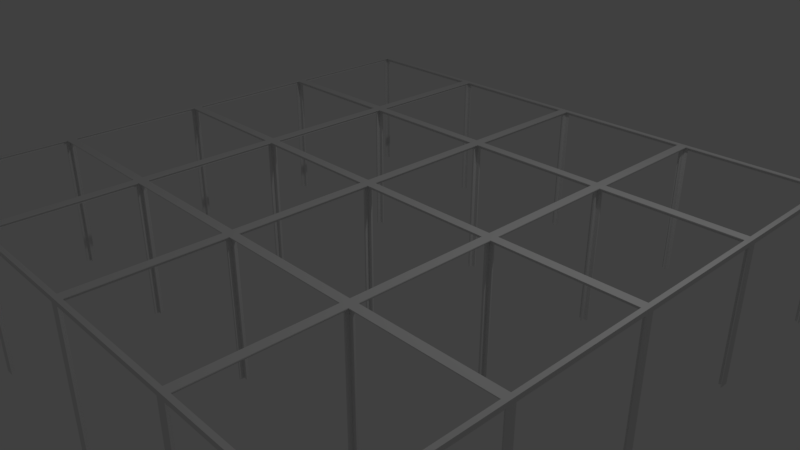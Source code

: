 # Source: Frame.blend  (saved by Blender 2.79.0; exported with 4.5.12 LTS)
import bpy
from mathutils import Matrix  # noqa: F401  (used for matrix-valued properties, if any)

bpy.ops.wm.read_factory_settings(use_empty=True)
scene = bpy.context.scene
scene.name = 'Scene'

# ---- collections
col_collection_1 = bpy.data.collections.new('Collection 1'); scene.collection.children.link(col_collection_1)

# ---- materials (node trees are filled in below, after node groups)
mat_material = bpy.data.materials.new('Material')
mat_material.alpha_threshold = 0.0
mat_material.use_transparent_shadow = False
mat_material.roughness = 0.5
mat_material.line_color = (0.0, 0.0, 0.0, 1.0)

# ---- material node trees

# ---- world
world_world = bpy.data.worlds.new('World'); scene.world = world_world
world_world.color = (0.05088, 0.05088, 0.05088)
world_world.use_sun_shadow = False
world_world.sun_shadow_jitter_overblur = 0.0
world_world.cycles.sampling_method = 'MANUAL'

# ---- cameras
cam_camera = bpy.data.cameras.new('Camera')
cam_camera.clip_end = 100.0
cam_camera.lens = 35.0
cam_camera.sensor_width = 32.0
cam_camera.sensor_height = 18.0
cam_camera.ortho_scale = 7.314
cam_camera.dof.focus_distance = 0.0
cam_camera.dof.aperture_fstop = 128.0

# ---- lights
light_lamp = bpy.data.lights.new('Lamp', 'POINT')
light_lamp.transmission_factor = 0.0
light_lamp.cutoff_distance = 30.0
light_lamp.energy = 100.0
light_lamp.shadow_buffer_clip_start = 1.001
light_lamp.shadow_soft_size = 0.1
light_lamp.shadow_maximum_resolution = 0.006
light_lamp.use_absolute_resolution = True

# ---- meshes
me_cube = bpy.data.meshes.new('Cube')
me_cube.from_pydata([(-2.002, -1.998, 0.4904), (-2.002, -3.998, 0.4904), (-4.002, -3.998, 0.4904), (-4.002, -1.998, 0.4904), (-2.002, -3.936, 0.4281), (-4.002, -3.936, 0.4281), (-4.002, -2.061, 0.2791), (-4.002, -2.061, 0.4281), (-2.002, -2.061, 0.4281), (-3.939, -3.936, 0.4281), (-3.939, -3.936, 0.4904), (-3.939, -2.061, 0.4904), (-3.939, -2.061, 0.4281), (-2.064, -3.936, 0.4904), (-2.064, -3.936, 0.4281), (-2.064, -2.061, 0.4904), (-2.064, -2.061, 0.4281), (-2.279, -2.061, 0.4075), (-3.741, -3.936, 0.4281), (-2.262, -2.061, 0.4281), (-2.064, -1.998, 0.4281), (-2.064, -2.061, 0.4281), (-2.064, -3.998, 0.4281), (-3.939, -1.998, 0.4281), (-2.262, -3.936, 0.4281), (-3.939, -3.936, 0.4281), (-3.741, -2.061, 0.4281), (-3.741, -2.061, 0.4281), (-2.262, -3.936, 0.4281), (-3.939, -3.998, 0.4281), (-2.064, -2.061, 0.4281), (-2.262, -3.936, 0.4281), (-3.939, -3.936, 0.4281), (-3.741, -2.061, 0.4281), (-4.002, -1.998, -1.435), (-3.939, -1.998, -1.435), (-2.002, -1.998, -1.435), (-2.064, -1.998, -1.435), (-2.002, -2.061, -1.435), (-2.002, -3.936, -1.435), (-2.002, -3.998, -1.435), (-4.002, -2.061, -1.435), (-4.002, -3.998, -1.435), (-4.002, -3.936, -1.435), (-2.064, -3.998, -1.435), (-3.939, -3.998, -1.435), (-2.008, -2.004, 0.4847), (-2.008, -3.993, 0.4847), (-3.996, -3.993, 0.4847), (-3.996, -2.004, 0.4847), (-2.012, -3.936, 0.4281), (-3.992, -3.936, 0.4281), (-3.992, -2.061, 0.2791), (-3.992, -2.061, 0.4281), (-2.012, -2.061, 0.4281), (-3.934, -3.93, 0.4223), (-3.939, -3.936, 0.4804), (-3.939, -2.061, 0.4804), (-3.934, -2.066, 0.4223), (-2.064, -3.936, 0.4804), (-2.07, -3.93, 0.4223), (-2.064, -2.061, 0.4804), (-2.07, -2.066, 0.4223), (-2.283, -2.067, 0.4013), (-3.736, -3.93, 0.4219), (-2.267, -2.067, 0.4219), (-2.064, -2.008, 0.4281), (-2.07, -2.066, 0.4223), (-2.064, -3.988, 0.4281), (-3.939, -2.008, 0.4281), (-2.267, -3.93, 0.4219), (-3.934, -3.93, 0.4223), (-3.736, -2.067, 0.4219), (-3.736, -2.067, 0.4219), (-2.267, -3.93, 0.4219), (-3.939, -3.988, 0.4281), (-2.07, -2.066, 0.4223), (-2.267, -3.93, 0.4219), (-3.934, -3.93, 0.4223), (-3.736, -2.067, 0.4219), (-3.995, -2.005, -1.435), (-3.939, -2.008, -1.435), (-2.009, -2.005, -1.435), (-2.064, -2.008, -1.435), (-2.012, -2.061, -1.435), (-2.012, -3.936, -1.435), (-2.009, -3.991, -1.435), (-3.992, -2.061, -1.435), (-3.995, -3.991, -1.435), (-3.992, -3.936, -1.435), (-2.064, -3.988, -1.435), (-3.939, -3.988, -1.435), (-0.001779, -1.998, 0.4904), (-0.00178, -3.998, 0.4904), (-2.002, -3.998, 0.4904), (-2.002, -1.998, 0.4904), (-0.00178, -3.936, 0.4281), (-2.002, -3.936, 0.4281), (-2.002, -2.061, 0.2791), (-2.002, -2.061, 0.4281), (-0.001779, -2.061, 0.4281), (-1.939, -3.936, 0.4281), (-1.939, -3.936, 0.4904), (-1.939, -2.061, 0.4904), (-1.939, -2.061, 0.4281), (-0.06414, -3.936, 0.4904), (-0.06414, -3.936, 0.4281), (-0.06414, -2.061, 0.4904), (-0.06414, -2.061, 0.4281), (-0.2786, -2.061, 0.4075), (-1.741, -3.936, 0.4281), (-0.2623, -2.061, 0.4281), (-0.06414, -1.998, 0.4281), (-0.06414, -2.061, 0.4281), (-0.06414, -3.998, 0.4281), (-1.939, -1.998, 0.4281), (-0.2623, -3.936, 0.4281), (-1.939, -3.936, 0.4281), (-1.741, -2.061, 0.4281), (-1.741, -2.061, 0.4281), (-0.2623, -3.936, 0.4281), (-1.939, -3.998, 0.4281), (-0.06414, -2.061, 0.4281), (-0.2623, -3.936, 0.4281), (-1.939, -3.936, 0.4281), (-1.741, -2.061, 0.4281), (-2.002, -1.998, -1.435), (-1.939, -1.998, -1.435), (-0.00178, -1.998, -1.435), (-0.06414, -1.998, -1.435), (-0.00178, -2.061, -1.435), (-0.00178, -3.936, -1.435), (-0.001779, -3.998, -1.435), (-2.002, -2.061, -1.435), (-2.002, -3.998, -1.435), (-2.002, -3.936, -1.435), (-0.06414, -3.998, -1.435), (-1.939, -3.998, -1.435), (-0.007553, -2.004, 0.4847), (-0.007554, -3.993, 0.4847), (-1.996, -3.993, 0.4847), (-1.996, -2.004, 0.4847), (-0.01178, -3.936, 0.4281), (-1.992, -3.936, 0.4281), (-1.992, -2.061, 0.2791), (-1.992, -2.061, 0.4281), (-0.01178, -2.061, 0.4281), (-1.934, -3.93, 0.4223), (-1.939, -3.936, 0.4804), (-1.939, -2.061, 0.4804), (-1.934, -2.066, 0.4223), (-0.06414, -3.936, 0.4804), (-0.06991, -3.93, 0.4223), (-0.06414, -2.061, 0.4804), (-0.06991, -2.066, 0.4223), (-0.2834, -2.067, 0.4013), (-1.736, -3.93, 0.4219), (-0.2672, -2.067, 0.4219), (-0.06414, -2.008, 0.4281), (-0.06991, -2.066, 0.4223), (-0.06414, -3.988, 0.4281), (-1.939, -2.008, 0.4281), (-0.2672, -3.93, 0.4219), (-1.934, -3.93, 0.4223), (-1.736, -2.067, 0.4219), (-1.736, -2.067, 0.4219), (-0.2672, -3.93, 0.4219), (-1.939, -3.988, 0.4281), (-0.06991, -2.066, 0.4223), (-0.2672, -3.93, 0.4219), (-1.934, -3.93, 0.4223), (-1.736, -2.067, 0.4219), (-1.995, -2.005, -1.435), (-1.939, -2.008, -1.435), (-0.00885, -2.005, -1.435), (-0.06414, -2.008, -1.435), (-0.01178, -2.061, -1.435), (-0.01178, -3.936, -1.435), (-0.00885, -3.991, -1.435), (-1.992, -2.061, -1.435), (-1.995, -3.991, -1.435), (-1.992, -3.936, -1.435), (-0.06414, -3.988, -1.435), (-1.939, -3.988, -1.435), (1.998, -1.998, 0.4904), (1.998, -3.998, 0.4904), (-0.001779, -3.998, 0.4904), (-0.001779, -1.998, 0.4904), (1.998, -3.936, 0.4281), (-0.001779, -3.936, 0.4281), (-0.001778, -2.061, 0.2791), (-0.001779, -2.061, 0.4281), (1.998, -2.061, 0.4281), (0.06058, -3.936, 0.4281), (0.06058, -3.936, 0.4904), (0.06058, -2.061, 0.4904), (0.06058, -2.061, 0.4281), (1.936, -3.936, 0.4904), (1.936, -3.936, 0.4281), (1.936, -2.061, 0.4904), (1.936, -2.061, 0.4281), (1.721, -2.061, 0.4075), (0.2588, -3.936, 0.4281), (1.738, -2.061, 0.4281), (1.936, -1.998, 0.4281), (1.936, -2.061, 0.4281), (1.936, -3.998, 0.4281), (0.06058, -1.998, 0.4281), (1.738, -3.936, 0.4281), (0.06058, -3.936, 0.4281), (0.2588, -2.061, 0.4281), (0.2588, -2.061, 0.4281), (1.738, -3.936, 0.4281), (0.06058, -3.998, 0.4281), (1.936, -2.061, 0.4281), (1.738, -3.936, 0.4281), (0.06058, -3.936, 0.4281), (0.2588, -2.061, 0.4281), (-0.001779, -1.998, -1.435), (0.06058, -1.998, -1.435), (1.998, -1.998, -1.435), (1.936, -1.998, -1.435), (1.998, -2.061, -1.435), (1.998, -3.936, -1.435), (1.998, -3.998, -1.435), (-0.001778, -2.061, -1.435), (-0.001779, -3.998, -1.435), (-0.001779, -3.936, -1.435), (1.936, -3.998, -1.435), (0.06058, -3.998, -1.435), (1.992, -2.004, 0.4847), (1.992, -3.993, 0.4847), (0.003994, -3.993, 0.4847), (0.003995, -2.004, 0.4847), (1.988, -3.936, 0.4281), (0.008221, -3.936, 0.4281), (0.008222, -2.061, 0.2791), (0.008221, -2.061, 0.4281), (1.988, -2.061, 0.4281), (0.06635, -3.93, 0.4223), (0.06058, -3.936, 0.4804), (0.06058, -2.061, 0.4804), (0.06635, -2.066, 0.4223), (1.936, -3.936, 0.4804), (1.93, -3.93, 0.4223), (1.936, -2.061, 0.4804), (1.93, -2.066, 0.4223), (1.717, -2.067, 0.4013), (0.2636, -3.93, 0.4219), (1.733, -2.067, 0.4219), (1.936, -2.008, 0.4281), (1.93, -2.066, 0.4223), (1.936, -3.988, 0.4281), (0.06058, -2.008, 0.4281), (1.733, -3.93, 0.4219), (0.06636, -3.93, 0.4223), (0.2636, -2.067, 0.4219), (0.2636, -2.067, 0.4219), (1.733, -3.93, 0.4219), (0.06058, -3.988, 0.4281), (1.93, -2.066, 0.4223), (1.733, -3.93, 0.4219), (0.06636, -3.93, 0.4223), (0.2636, -2.067, 0.4219), (0.005292, -2.005, -1.435), (0.06058, -2.008, -1.435), (1.991, -2.005, -1.435), (1.936, -2.008, -1.435), (1.988, -2.061, -1.435), (1.988, -3.936, -1.435), (1.991, -3.991, -1.435), (0.008222, -2.061, -1.435), (0.005292, -3.991, -1.435), (0.008221, -3.936, -1.435), (1.936, -3.988, -1.435), (0.06058, -3.988, -1.435), (3.998, -1.998, 0.4904), (3.998, -3.998, 0.4904), (1.998, -3.998, 0.4904), (1.998, -1.998, 0.4904), (3.998, -3.936, 0.4281), (1.998, -3.936, 0.4281), (1.998, -2.061, 0.2791), (1.998, -2.061, 0.4281), (3.998, -2.061, 0.4281), (2.061, -3.936, 0.4281), (2.061, -3.936, 0.4904), (2.061, -2.061, 0.4904), (2.061, -2.061, 0.4281), (3.936, -3.936, 0.4904), (3.936, -3.936, 0.4281), (3.936, -2.061, 0.4904), (3.936, -2.061, 0.4281), (3.721, -2.061, 0.4075), (2.259, -3.936, 0.4281), (3.738, -2.061, 0.4281), (3.936, -1.998, 0.4281), (3.936, -2.061, 0.4281), (3.936, -3.998, 0.4281), (2.061, -1.998, 0.4281), (3.738, -3.936, 0.4281), (2.061, -3.936, 0.4281), (2.259, -2.061, 0.4281), (2.259, -2.061, 0.4281), (3.738, -3.936, 0.4281), (2.061, -3.998, 0.4281), (3.936, -2.061, 0.4281), (3.738, -3.936, 0.4281), (2.061, -3.936, 0.4281), (2.259, -2.061, 0.4281), (1.998, -1.998, -1.435), (2.061, -1.998, -1.435), (3.998, -1.998, -1.435), (3.936, -1.998, -1.435), (3.998, -2.061, -1.435), (3.998, -3.936, -1.435), (3.998, -3.998, -1.435), (1.998, -2.061, -1.435), (1.998, -3.998, -1.435), (1.998, -3.936, -1.435), (3.936, -3.998, -1.435), (2.061, -3.998, -1.435), (3.992, -2.004, 0.4847), (3.992, -3.993, 0.4847), (2.004, -3.993, 0.4847), (2.004, -2.004, 0.4847), (3.988, -3.936, 0.4281), (2.008, -3.936, 0.4281), (2.008, -2.061, 0.2791), (2.008, -2.061, 0.4281), (3.988, -2.061, 0.4281), (2.066, -3.93, 0.4223), (2.061, -3.936, 0.4804), (2.061, -2.061, 0.4804), (2.066, -2.066, 0.4223), (3.936, -3.936, 0.4804), (3.93, -3.93, 0.4223), (3.936, -2.061, 0.4804), (3.93, -2.066, 0.4223), (3.717, -2.067, 0.4013), (2.264, -3.93, 0.4219), (3.733, -2.067, 0.4219), (3.936, -2.008, 0.4281), (3.93, -2.066, 0.4223), (3.936, -3.988, 0.4281), (2.061, -2.008, 0.4281), (3.733, -3.93, 0.4219), (2.066, -3.93, 0.4223), (2.264, -2.067, 0.4219), (2.264, -2.067, 0.4219), (3.733, -3.93, 0.4219), (2.061, -3.988, 0.4281), (3.93, -2.066, 0.4223), (3.733, -3.93, 0.4219), (2.066, -3.93, 0.4223), (2.264, -2.067, 0.4219), (2.005, -2.005, -1.435), (2.061, -2.008, -1.435), (3.991, -2.005, -1.435), (3.936, -2.008, -1.435), (3.988, -2.061, -1.435), (3.988, -3.936, -1.435), (3.991, -3.991, -1.435), (2.008, -2.061, -1.435), (2.005, -3.991, -1.435), (2.008, -3.936, -1.435), (3.936, -3.988, -1.435), (2.061, -3.988, -1.435), (-2.002, 0.001692, 0.4904), (-2.002, -1.998, 0.4904), (-4.002, -1.998, 0.4904), (-4.002, 0.001693, 0.4904), (-2.002, -1.936, 0.4281), (-4.002, -1.936, 0.4281), (-4.002, -0.06067, 0.2791), (-4.002, -0.06067, 0.4281), (-2.002, -0.06067, 0.4281), (-3.939, -1.936, 0.4281), (-3.939, -1.936, 0.4904), (-3.939, -0.06067, 0.4904), (-3.939, -0.06067, 0.4281), (-2.064, -1.936, 0.4904), (-2.064, -1.936, 0.4281), (-2.064, -0.06067, 0.4904), (-2.064, -0.06067, 0.4281), (-2.279, -0.06067, 0.4075), (-3.741, -1.936, 0.4281), (-2.262, -0.06067, 0.4281), (-2.064, 0.001692, 0.4281), (-2.064, -0.06067, 0.4281), (-2.064, -1.998, 0.4281), (-3.939, 0.001693, 0.4281), (-2.262, -1.936, 0.4281), (-3.939, -1.936, 0.4281), (-3.741, -0.06067, 0.4281), (-3.741, -0.06067, 0.4281), (-2.262, -1.936, 0.4281), (-3.939, -1.998, 0.4281), (-2.064, -0.06067, 0.4281), (-2.262, -1.936, 0.4281), (-3.939, -1.936, 0.4281), (-3.741, -0.06067, 0.4281), (-4.002, 0.001693, -1.435), (-3.939, 0.001693, -1.435), (-2.002, 0.001693, -1.435), (-2.064, 0.001693, -1.435), (-2.002, -0.06067, -1.435), (-2.002, -1.936, -1.435), (-2.002, -1.998, -1.435), (-4.002, -0.06067, -1.435), (-4.002, -1.998, -1.435), (-4.002, -1.936, -1.435), (-2.064, -1.998, -1.435), (-3.939, -1.998, -1.435), (-2.008, -0.004081, 0.4847), (-2.008, -1.993, 0.4847), (-3.996, -1.993, 0.4847), (-3.996, -0.004081, 0.4847), (-2.012, -1.936, 0.4281), (-3.992, -1.936, 0.4281), (-3.992, -0.06067, 0.2791), (-3.992, -0.06067, 0.4281), (-2.012, -0.06067, 0.4281), (-3.934, -1.93, 0.4223), (-3.939, -1.936, 0.4804), (-3.939, -0.06067, 0.4804), (-3.934, -0.06644, 0.4223), (-2.064, -1.936, 0.4804), (-2.07, -1.93, 0.4223), (-2.064, -0.06067, 0.4804), (-2.07, -0.06644, 0.4223), (-2.283, -0.06693, 0.4013), (-3.736, -1.93, 0.4219), (-2.267, -0.06684, 0.4219), (-2.064, -0.008308, 0.4281), (-2.07, -0.06644, 0.4223), (-2.064, -1.988, 0.4281), (-3.939, -0.008307, 0.4281), (-2.267, -1.93, 0.4219), (-3.934, -1.93, 0.4223), (-3.736, -0.06684, 0.4219), (-3.736, -0.06684, 0.4219), (-2.267, -1.93, 0.4219), (-3.939, -1.988, 0.4281), (-2.07, -0.06644, 0.4223), (-2.267, -1.93, 0.4219), (-3.934, -1.93, 0.4223), (-3.736, -0.06684, 0.4219), (-3.995, -0.005378, -1.435), (-3.939, -0.008307, -1.435), (-2.009, -0.005378, -1.435), (-2.064, -0.008307, -1.435), (-2.012, -0.06067, -1.435), (-2.012, -1.936, -1.435), (-2.009, -1.991, -1.435), (-3.992, -0.06067, -1.435), (-3.995, -1.991, -1.435), (-3.992, -1.936, -1.435), (-2.064, -1.988, -1.435), (-3.939, -1.988, -1.435), (-0.001779, 0.001692, 0.4904), (-0.00178, -1.998, 0.4904), (-2.002, -1.998, 0.4904), (-2.002, 0.001693, 0.4904), (-0.00178, -1.936, 0.4281), (-2.002, -1.936, 0.4281), (-2.002, -0.06067, 0.2791), (-2.002, -0.06067, 0.4281), (-0.001779, -0.06067, 0.4281), (-1.939, -1.936, 0.4281), (-1.939, -1.936, 0.4904), (-1.939, -0.06067, 0.4904), (-1.939, -0.06067, 0.4281), (-0.06414, -1.936, 0.4904), (-0.06414, -1.936, 0.4281), (-0.06414, -0.06067, 0.4904), (-0.06414, -0.06067, 0.4281), (-0.2786, -0.06067, 0.4075), (-1.741, -1.936, 0.4281), (-0.2623, -0.06067, 0.4281), (-0.06414, 0.001692, 0.4281), (-0.06414, -0.06067, 0.4281), (-0.06414, -1.998, 0.4281), (-1.939, 0.001693, 0.4281), (-0.2623, -1.936, 0.4281), (-1.939, -1.936, 0.4281), (-1.741, -0.06067, 0.4281), (-1.741, -0.06067, 0.4281), (-0.2623, -1.936, 0.4281), (-1.939, -1.998, 0.4281), (-0.06414, -0.06067, 0.4281), (-0.2623, -1.936, 0.4281), (-1.939, -1.936, 0.4281), (-1.741, -0.06067, 0.4281), (-2.002, 0.001693, -1.435), (-1.939, 0.001693, -1.435), (-0.00178, 0.001693, -1.435), (-0.06414, 0.001693, -1.435), (-0.00178, -0.06067, -1.435), (-0.00178, -1.936, -1.435), (-0.001779, -1.998, -1.435), (-2.002, -0.06067, -1.435), (-2.002, -1.998, -1.435), (-2.002, -1.936, -1.435), (-0.06414, -1.998, -1.435), (-1.939, -1.998, -1.435), (-0.007553, -0.004081, 0.4847), (-0.007554, -1.993, 0.4847), (-1.996, -1.993, 0.4847), (-1.996, -0.004081, 0.4847), (-0.01178, -1.936, 0.4281), (-1.992, -1.936, 0.4281), (-1.992, -0.06067, 0.2791), (-1.992, -0.06067, 0.4281), (-0.01178, -0.06067, 0.4281), (-1.934, -1.93, 0.4223), (-1.939, -1.936, 0.4804), (-1.939, -0.06067, 0.4804), (-1.934, -0.06644, 0.4223), (-0.06414, -1.936, 0.4804), (-0.06991, -1.93, 0.4223), (-0.06414, -0.06067, 0.4804), (-0.06991, -0.06644, 0.4223), (-0.2834, -0.06693, 0.4013), (-1.736, -1.93, 0.4219), (-0.2672, -0.06684, 0.4219), (-0.06414, -0.008308, 0.4281), (-0.06991, -0.06644, 0.4223), (-0.06414, -1.988, 0.4281), (-1.939, -0.008307, 0.4281), (-0.2672, -1.93, 0.4219), (-1.934, -1.93, 0.4223), (-1.736, -0.06684, 0.4219), (-1.736, -0.06684, 0.4219), (-0.2672, -1.93, 0.4219), (-1.939, -1.988, 0.4281), (-0.06991, -0.06644, 0.4223), (-0.2672, -1.93, 0.4219), (-1.934, -1.93, 0.4223), (-1.736, -0.06684, 0.4219), (-1.995, -0.005378, -1.435), (-1.939, -0.008307, -1.435), (-0.00885, -0.005378, -1.435), (-0.06414, -0.008307, -1.435), (-0.01178, -0.06067, -1.435), (-0.01178, -1.936, -1.435), (-0.00885, -1.991, -1.435), (-1.992, -0.06067, -1.435), (-1.995, -1.991, -1.435), (-1.992, -1.936, -1.435), (-0.06414, -1.988, -1.435), (-1.939, -1.988, -1.435), (1.998, 0.001692, 0.4904), (1.998, -1.998, 0.4904), (-0.001779, -1.998, 0.4904), (-0.001779, 0.001693, 0.4904), (1.998, -1.936, 0.4281), (-0.001779, -1.936, 0.4281), (-0.001778, -0.06067, 0.2791), (-0.001779, -0.06067, 0.4281), (1.998, -0.06067, 0.4281), (0.06058, -1.936, 0.4281), (0.06058, -1.936, 0.4904), (0.06058, -0.06067, 0.4904), (0.06058, -0.06067, 0.4281), (1.936, -1.936, 0.4904), (1.936, -1.936, 0.4281), (1.936, -0.06067, 0.4904), (1.936, -0.06067, 0.4281), (1.721, -0.06067, 0.4075), (0.2588, -1.936, 0.4281), (1.738, -0.06067, 0.4281), (1.936, 0.001692, 0.4281), (1.936, -0.06067, 0.4281), (1.936, -1.998, 0.4281), (0.06058, 0.001693, 0.4281), (1.738, -1.936, 0.4281), (0.06058, -1.936, 0.4281), (0.2588, -0.06067, 0.4281), (0.2588, -0.06067, 0.4281), (1.738, -1.936, 0.4281), (0.06058, -1.998, 0.4281), (1.936, -0.06067, 0.4281), (1.738, -1.936, 0.4281), (0.06058, -1.936, 0.4281), (0.2588, -0.06067, 0.4281), (-0.001779, 0.001693, -1.435), (0.06058, 0.001693, -1.435), (1.998, 0.001693, -1.435), (1.936, 0.001693, -1.435), (1.998, -0.06067, -1.435), (1.998, -1.936, -1.435), (1.998, -1.998, -1.435), (-0.001778, -0.06067, -1.435), (-0.001779, -1.998, -1.435), (-0.001779, -1.936, -1.435), (1.936, -1.998, -1.435), (0.06058, -1.998, -1.435), (1.992, -0.004081, 0.4847), (1.992, -1.993, 0.4847), (0.003994, -1.993, 0.4847), (0.003995, -0.004081, 0.4847), (1.988, -1.936, 0.4281), (0.008221, -1.936, 0.4281), (0.008222, -0.06067, 0.2791), (0.008221, -0.06067, 0.4281), (1.988, -0.06067, 0.4281), (0.06635, -1.93, 0.4223), (0.06058, -1.936, 0.4804), (0.06058, -0.06067, 0.4804), (0.06635, -0.06644, 0.4223), (1.936, -1.936, 0.4804), (1.93, -1.93, 0.4223), (1.936, -0.06067, 0.4804), (1.93, -0.06644, 0.4223), (1.717, -0.06693, 0.4013), (0.2636, -1.93, 0.4219), (1.733, -0.06684, 0.4219), (1.936, -0.008308, 0.4281), (1.93, -0.06644, 0.4223), (1.936, -1.988, 0.4281), (0.06058, -0.008307, 0.4281), (1.733, -1.93, 0.4219), (0.06636, -1.93, 0.4223), (0.2636, -0.06684, 0.4219), (0.2636, -0.06684, 0.4219), (1.733, -1.93, 0.4219), (0.06058, -1.988, 0.4281), (1.93, -0.06644, 0.4223), (1.733, -1.93, 0.4219), (0.06636, -1.93, 0.4223), (0.2636, -0.06684, 0.4219), (0.005292, -0.005378, -1.435), (0.06058, -0.008307, -1.435), (1.991, -0.005378, -1.435), (1.936, -0.008307, -1.435), (1.988, -0.06067, -1.435), (1.988, -1.936, -1.435), (1.991, -1.991, -1.435), (0.008222, -0.06067, -1.435), (0.005292, -1.991, -1.435), (0.008221, -1.936, -1.435), (1.936, -1.988, -1.435), (0.06058, -1.988, -1.435), (3.998, 0.001692, 0.4904), (3.998, -1.998, 0.4904), (1.998, -1.998, 0.4904), (1.998, 0.001693, 0.4904), (3.998, -1.936, 0.4281), (1.998, -1.936, 0.4281), (1.998, -0.06067, 0.2791), (1.998, -0.06067, 0.4281), (3.998, -0.06067, 0.4281), (2.061, -1.936, 0.4281), (2.061, -1.936, 0.4904), (2.061, -0.06067, 0.4904), (2.061, -0.06067, 0.4281), (3.936, -1.936, 0.4904), (3.936, -1.936, 0.4281), (3.936, -0.06067, 0.4904), (3.936, -0.06067, 0.4281), (3.721, -0.06067, 0.4075), (2.259, -1.936, 0.4281), (3.738, -0.06067, 0.4281), (3.936, 0.001692, 0.4281), (3.936, -0.06067, 0.4281), (3.936, -1.998, 0.4281), (2.061, 0.001693, 0.4281), (3.738, -1.936, 0.4281), (2.061, -1.936, 0.4281), (2.259, -0.06067, 0.4281), (2.259, -0.06067, 0.4281), (3.738, -1.936, 0.4281), (2.061, -1.998, 0.4281), (3.936, -0.06067, 0.4281), (3.738, -1.936, 0.4281), (2.061, -1.936, 0.4281), (2.259, -0.06067, 0.4281), (1.998, 0.001693, -1.435), (2.061, 0.001693, -1.435), (3.998, 0.001693, -1.435), (3.936, 0.001693, -1.435), (3.998, -0.06067, -1.435), (3.998, -1.936, -1.435), (3.998, -1.998, -1.435), (1.998, -0.06067, -1.435), (1.998, -1.998, -1.435), (1.998, -1.936, -1.435), (3.936, -1.998, -1.435), (2.061, -1.998, -1.435), (3.992, -0.004081, 0.4847), (3.992, -1.993, 0.4847), (2.004, -1.993, 0.4847), (2.004, -0.004081, 0.4847), (3.988, -1.936, 0.4281), (2.008, -1.936, 0.4281), (2.008, -0.06067, 0.2791), (2.008, -0.06067, 0.4281), (3.988, -0.06067, 0.4281), (2.066, -1.93, 0.4223), (2.061, -1.936, 0.4804), (2.061, -0.06067, 0.4804), (2.066, -0.06644, 0.4223), (3.936, -1.936, 0.4804), (3.93, -1.93, 0.4223), (3.936, -0.06067, 0.4804), (3.93, -0.06644, 0.4223), (3.717, -0.06693, 0.4013), (2.264, -1.93, 0.4219), (3.733, -0.06684, 0.4219), (3.936, -0.008308, 0.4281), (3.93, -0.06644, 0.4223), (3.936, -1.988, 0.4281), (2.061, -0.008307, 0.4281), (3.733, -1.93, 0.4219), (2.066, -1.93, 0.4223), (2.264, -0.06684, 0.4219), (2.264, -0.06684, 0.4219), (3.733, -1.93, 0.4219), (2.061, -1.988, 0.4281), (3.93, -0.06644, 0.4223), (3.733, -1.93, 0.4219), (2.066, -1.93, 0.4223), (2.264, -0.06684, 0.4219), (2.005, -0.005378, -1.435), (2.061, -0.008307, -1.435), (3.991, -0.005378, -1.435), (3.936, -0.008307, -1.435), (3.988, -0.06067, -1.435), (3.988, -1.936, -1.435), (3.991, -1.991, -1.435), (2.008, -0.06067, -1.435), (2.005, -1.991, -1.435), (2.008, -1.936, -1.435), (3.936, -1.988, -1.435), (2.061, -1.988, -1.435), (-2.002, 2.002, 0.4904), (-2.002, 0.001693, 0.4904), (-4.002, 0.001694, 0.4904), (-4.002, 2.002, 0.4904), (-2.002, 0.06405, 0.4281), (-4.002, 0.06405, 0.4281), (-4.002, 1.939, 0.2791), (-4.002, 1.939, 0.4281), (-2.002, 1.939, 0.4281), (-3.939, 0.06405, 0.4281), (-3.939, 0.06405, 0.4904), (-3.939, 1.939, 0.4904), (-3.939, 1.939, 0.4281), (-2.064, 0.06405, 0.4904), (-2.064, 0.06405, 0.4281), (-2.064, 1.939, 0.4904), (-2.064, 1.939, 0.4281), (-2.279, 1.939, 0.4075), (-3.741, 0.06405, 0.4281), (-2.262, 1.939, 0.4281), (-2.064, 2.002, 0.4281), (-2.064, 1.939, 0.4281), (-2.064, 0.001693, 0.4281), (-3.939, 2.002, 0.4281), (-2.262, 0.06405, 0.4281), (-3.939, 0.06405, 0.4281), (-3.741, 1.939, 0.4281), (-3.741, 1.939, 0.4281), (-2.262, 0.06405, 0.4281), (-3.939, 0.001694, 0.4281), (-2.064, 1.939, 0.4281), (-2.262, 0.06405, 0.4281), (-3.939, 0.06405, 0.4281), (-3.741, 1.939, 0.4281), (-4.002, 2.002, -1.435), (-3.939, 2.002, -1.435), (-2.002, 2.002, -1.435), (-2.064, 2.002, -1.435), (-2.002, 1.939, -1.435), (-2.002, 0.06405, -1.435), (-2.002, 0.001693, -1.435), (-4.002, 1.939, -1.435), (-4.002, 0.001694, -1.435), (-4.002, 0.06405, -1.435), (-2.064, 0.001694, -1.435), (-3.939, 0.001694, -1.435), (-2.008, 1.996, 0.4847), (-2.008, 0.007466, 0.4847), (-3.996, 0.007467, 0.4847), (-3.996, 1.996, 0.4847), (-2.012, 0.06405, 0.4281), (-3.992, 0.06405, 0.4281), (-3.992, 1.939, 0.2791), (-3.992, 1.939, 0.4281), (-2.012, 1.939, 0.4281), (-3.934, 0.06983, 0.4223), (-3.939, 0.06405, 0.4804), (-3.939, 1.939, 0.4804), (-3.934, 1.934, 0.4223), (-2.064, 0.06405, 0.4804), (-2.07, 0.06983, 0.4223), (-2.064, 1.939, 0.4804), (-2.07, 1.934, 0.4223), (-2.283, 1.933, 0.4013), (-3.736, 0.07023, 0.4219), (-2.267, 1.933, 0.4219), (-2.064, 1.992, 0.4281), (-2.07, 1.934, 0.4223), (-2.064, 0.01169, 0.4281), (-3.939, 1.992, 0.4281), (-2.267, 0.07023, 0.4219), (-3.934, 0.06983, 0.4223), (-3.736, 1.933, 0.4219), (-3.736, 1.933, 0.4219), (-2.267, 0.07023, 0.4219), (-3.939, 0.01169, 0.4281), (-2.07, 1.934, 0.4223), (-2.267, 0.07023, 0.4219), (-3.934, 0.06983, 0.4223), (-3.736, 1.933, 0.4219), (-3.995, 1.995, -1.435), (-3.939, 1.992, -1.435), (-2.009, 1.995, -1.435), (-2.064, 1.992, -1.435), (-2.012, 1.939, -1.435), (-2.012, 0.06405, -1.435), (-2.009, 0.008764, -1.435), (-3.992, 1.939, -1.435), (-3.995, 0.008765, -1.435), (-3.992, 0.06405, -1.435), (-2.064, 0.01169, -1.435), (-3.939, 0.01169, -1.435), (-0.001779, 2.002, 0.4904), (-0.00178, 0.001693, 0.4904), (-2.002, 0.001694, 0.4904), (-2.002, 2.002, 0.4904), (-0.00178, 0.06405, 0.4281), (-2.002, 0.06405, 0.4281), (-2.002, 1.939, 0.2791), (-2.002, 1.939, 0.4281), (-0.001779, 1.939, 0.4281), (-1.939, 0.06405, 0.4281), (-1.939, 0.06405, 0.4904), (-1.939, 1.939, 0.4904), (-1.939, 1.939, 0.4281), (-0.06414, 0.06405, 0.4904), (-0.06414, 0.06405, 0.4281), (-0.06414, 1.939, 0.4904), (-0.06414, 1.939, 0.4281), (-0.2786, 1.939, 0.4075), (-1.741, 0.06405, 0.4281), (-0.2623, 1.939, 0.4281), (-0.06414, 2.002, 0.4281), (-0.06414, 1.939, 0.4281), (-0.06414, 0.001693, 0.4281), (-1.939, 2.002, 0.4281), (-0.2623, 0.06405, 0.4281), (-1.939, 0.06405, 0.4281), (-1.741, 1.939, 0.4281), (-1.741, 1.939, 0.4281), (-0.2623, 0.06405, 0.4281), (-1.939, 0.001694, 0.4281), (-0.06414, 1.939, 0.4281), (-0.2623, 0.06405, 0.4281), (-1.939, 0.06405, 0.4281), (-1.741, 1.939, 0.4281), (-2.002, 2.002, -1.435), (-1.939, 2.002, -1.435), (-0.00178, 2.002, -1.435), (-0.06414, 2.002, -1.435), (-0.00178, 1.939, -1.435), (-0.00178, 0.06405, -1.435), (-0.001779, 0.001693, -1.435), (-2.002, 1.939, -1.435), (-2.002, 0.001694, -1.435), (-2.002, 0.06405, -1.435), (-0.06414, 0.001694, -1.435), (-1.939, 0.001694, -1.435), (-0.007553, 1.996, 0.4847), (-0.007554, 0.007466, 0.4847), (-1.996, 0.007467, 0.4847), (-1.996, 1.996, 0.4847), (-0.01178, 0.06405, 0.4281), (-1.992, 0.06405, 0.4281), (-1.992, 1.939, 0.2791), (-1.992, 1.939, 0.4281), (-0.01178, 1.939, 0.4281), (-1.934, 0.06983, 0.4223), (-1.939, 0.06405, 0.4804), (-1.939, 1.939, 0.4804), (-1.934, 1.934, 0.4223), (-0.06414, 0.06405, 0.4804), (-0.06991, 0.06983, 0.4223), (-0.06414, 1.939, 0.4804), (-0.06991, 1.934, 0.4223), (-0.2834, 1.933, 0.4013), (-1.736, 0.07023, 0.4219), (-0.2672, 1.933, 0.4219), (-0.06414, 1.992, 0.4281), (-0.06991, 1.934, 0.4223), (-0.06414, 0.01169, 0.4281), (-1.939, 1.992, 0.4281), (-0.2672, 0.07023, 0.4219), (-1.934, 0.06983, 0.4223), (-1.736, 1.933, 0.4219), (-1.736, 1.933, 0.4219), (-0.2672, 0.07023, 0.4219), (-1.939, 0.01169, 0.4281), (-0.06991, 1.934, 0.4223), (-0.2672, 0.07023, 0.4219), (-1.934, 0.06983, 0.4223), (-1.736, 1.933, 0.4219), (-1.995, 1.995, -1.435), (-1.939, 1.992, -1.435), (-0.00885, 1.995, -1.435), (-0.06414, 1.992, -1.435), (-0.01178, 1.939, -1.435), (-0.01178, 0.06405, -1.435), (-0.00885, 0.008764, -1.435), (-1.992, 1.939, -1.435), (-1.995, 0.008765, -1.435), (-1.992, 0.06405, -1.435), (-0.06414, 0.01169, -1.435), (-1.939, 0.01169, -1.435), (1.998, 2.002, 0.4904), (1.998, 0.001693, 0.4904), (-0.001779, 0.001694, 0.4904), (-0.001779, 2.002, 0.4904), (1.998, 0.06405, 0.4281), (-0.001779, 0.06405, 0.4281), (-0.001778, 1.939, 0.2791), (-0.001779, 1.939, 0.4281), (1.998, 1.939, 0.4281), (0.06058, 0.06405, 0.4281), (0.06058, 0.06405, 0.4904), (0.06058, 1.939, 0.4904), (0.06058, 1.939, 0.4281), (1.936, 0.06405, 0.4904), (1.936, 0.06405, 0.4281), (1.936, 1.939, 0.4904), (1.936, 1.939, 0.4281), (1.721, 1.939, 0.4075), (0.2588, 0.06405, 0.4281), (1.738, 1.939, 0.4281), (1.936, 2.002, 0.4281), (1.936, 1.939, 0.4281), (1.936, 0.001693, 0.4281), (0.06058, 2.002, 0.4281), (1.738, 0.06405, 0.4281), (0.06058, 0.06405, 0.4281), (0.2588, 1.939, 0.4281), (0.2588, 1.939, 0.4281), (1.738, 0.06405, 0.4281), (0.06058, 0.001694, 0.4281), (1.936, 1.939, 0.4281), (1.738, 0.06405, 0.4281), (0.06058, 0.06405, 0.4281), (0.2588, 1.939, 0.4281), (-0.001779, 2.002, -1.435), (0.06058, 2.002, -1.435), (1.998, 2.002, -1.435), (1.936, 2.002, -1.435), (1.998, 1.939, -1.435), (1.998, 0.06405, -1.435), (1.998, 0.001693, -1.435), (-0.001778, 1.939, -1.435), (-0.001779, 0.001694, -1.435), (-0.001779, 0.06405, -1.435), (1.936, 0.001694, -1.435), (0.06058, 0.001694, -1.435), (1.992, 1.996, 0.4847), (1.992, 0.007466, 0.4847), (0.003994, 0.007467, 0.4847), (0.003995, 1.996, 0.4847), (1.988, 0.06405, 0.4281), (0.008221, 0.06405, 0.4281), (0.008222, 1.939, 0.2791), (0.008221, 1.939, 0.4281), (1.988, 1.939, 0.4281), (0.06635, 0.06983, 0.4223), (0.06058, 0.06405, 0.4804), (0.06058, 1.939, 0.4804), (0.06635, 1.934, 0.4223), (1.936, 0.06405, 0.4804), (1.93, 0.06983, 0.4223), (1.936, 1.939, 0.4804), (1.93, 1.934, 0.4223), (1.717, 1.933, 0.4013), (0.2636, 0.07023, 0.4219), (1.733, 1.933, 0.4219), (1.936, 1.992, 0.4281), (1.93, 1.934, 0.4223), (1.936, 0.01169, 0.4281), (0.06058, 1.992, 0.4281), (1.733, 0.07023, 0.4219), (0.06636, 0.06983, 0.4223), (0.2636, 1.933, 0.4219), (0.2636, 1.933, 0.4219), (1.733, 0.07023, 0.4219), (0.06058, 0.01169, 0.4281), (1.93, 1.934, 0.4223), (1.733, 0.07023, 0.4219), (0.06636, 0.06983, 0.4223), (0.2636, 1.933, 0.4219), (0.005292, 1.995, -1.435), (0.06058, 1.992, -1.435), (1.991, 1.995, -1.435), (1.936, 1.992, -1.435), (1.988, 1.939, -1.435), (1.988, 0.06405, -1.435), (1.991, 0.008764, -1.435), (0.008222, 1.939, -1.435), (0.005292, 0.008765, -1.435), (0.008221, 0.06405, -1.435), (1.936, 0.01169, -1.435), (0.06058, 0.01169, -1.435), (3.998, 2.002, 0.4904), (3.998, 0.001693, 0.4904), (1.998, 0.001694, 0.4904), (1.998, 2.002, 0.4904), (3.998, 0.06405, 0.4281), (1.998, 0.06405, 0.4281), (1.998, 1.939, 0.2791), (1.998, 1.939, 0.4281), (3.998, 1.939, 0.4281), (2.061, 0.06405, 0.4281), (2.061, 0.06405, 0.4904), (2.061, 1.939, 0.4904), (2.061, 1.939, 0.4281), (3.936, 0.06405, 0.4904), (3.936, 0.06405, 0.4281), (3.936, 1.939, 0.4904), (3.936, 1.939, 0.4281), (3.721, 1.939, 0.4075), (2.259, 0.06405, 0.4281), (3.738, 1.939, 0.4281), (3.936, 2.002, 0.4281), (3.936, 1.939, 0.4281), (3.936, 0.001693, 0.4281), (2.061, 2.002, 0.4281), (3.738, 0.06405, 0.4281), (2.061, 0.06405, 0.4281), (2.259, 1.939, 0.4281), (2.259, 1.939, 0.4281), (3.738, 0.06405, 0.4281), (2.061, 0.001694, 0.4281), (3.936, 1.939, 0.4281), (3.738, 0.06405, 0.4281), (2.061, 0.06405, 0.4281), (2.259, 1.939, 0.4281), (1.998, 2.002, -1.435), (2.061, 2.002, -1.435), (3.998, 2.002, -1.435), (3.936, 2.002, -1.435), (3.998, 1.939, -1.435), (3.998, 0.06405, -1.435), (3.998, 0.001693, -1.435), (1.998, 1.939, -1.435), (1.998, 0.001694, -1.435), (1.998, 0.06405, -1.435), (3.936, 0.001694, -1.435), (2.061, 0.001694, -1.435), (3.992, 1.996, 0.4847), (3.992, 0.007466, 0.4847), (2.004, 0.007467, 0.4847), (2.004, 1.996, 0.4847), (3.988, 0.06405, 0.4281), (2.008, 0.06405, 0.4281), (2.008, 1.939, 0.2791), (2.008, 1.939, 0.4281), (3.988, 1.939, 0.4281), (2.066, 0.06983, 0.4223), (2.061, 0.06405, 0.4804), (2.061, 1.939, 0.4804), (2.066, 1.934, 0.4223), (3.936, 0.06405, 0.4804), (3.93, 0.06983, 0.4223), (3.936, 1.939, 0.4804), (3.93, 1.934, 0.4223), (3.717, 1.933, 0.4013), (2.264, 0.07023, 0.4219), (3.733, 1.933, 0.4219), (3.936, 1.992, 0.4281), (3.93, 1.934, 0.4223), (3.936, 0.01169, 0.4281), (2.061, 1.992, 0.4281), (3.733, 0.07023, 0.4219), (2.066, 0.06983, 0.4223), (2.264, 1.933, 0.4219), (2.264, 1.933, 0.4219), (3.733, 0.07023, 0.4219), (2.061, 0.01169, 0.4281), (3.93, 1.934, 0.4223), (3.733, 0.07023, 0.4219), (2.066, 0.06983, 0.4223), (2.264, 1.933, 0.4219), (2.005, 1.995, -1.435), (2.061, 1.992, -1.435), (3.991, 1.995, -1.435), (3.936, 1.992, -1.435), (3.988, 1.939, -1.435), (3.988, 0.06405, -1.435), (3.991, 0.008764, -1.435), (2.008, 1.939, -1.435), (2.005, 0.008765, -1.435), (2.008, 0.06405, -1.435), (3.936, 0.01169, -1.435), (2.061, 0.01169, -1.435), (-2.002, 4.002, 0.4904), (-2.002, 2.002, 0.4904), (-4.002, 2.002, 0.4904), (-4.002, 4.002, 0.4904), (-2.002, 2.064, 0.4281), (-4.002, 2.064, 0.4281), (-4.002, 3.939, 0.2791), (-4.002, 3.939, 0.4281), (-2.002, 3.939, 0.4281), (-3.939, 2.064, 0.4281), (-3.939, 2.064, 0.4904), (-3.939, 3.939, 0.4904), (-3.939, 3.939, 0.4281), (-2.064, 2.064, 0.4904), (-2.064, 2.064, 0.4281), (-2.064, 3.939, 0.4904), (-2.064, 3.939, 0.4281), (-2.279, 3.939, 0.4075), (-3.741, 2.064, 0.4281), (-2.262, 3.939, 0.4281), (-2.064, 4.002, 0.4281), (-2.064, 3.939, 0.4281), (-2.064, 2.002, 0.4281), (-3.939, 4.002, 0.4281), (-2.262, 2.064, 0.4281), (-3.939, 2.064, 0.4281), (-3.741, 3.939, 0.4281), (-3.741, 3.939, 0.4281), (-2.262, 2.064, 0.4281), (-3.939, 2.002, 0.4281), (-2.064, 3.939, 0.4281), (-2.262, 2.064, 0.4281), (-3.939, 2.064, 0.4281), (-3.741, 3.939, 0.4281), (-4.002, 4.002, -1.435), (-3.939, 4.002, -1.435), (-2.002, 4.002, -1.435), (-2.064, 4.002, -1.435), (-2.002, 3.939, -1.435), (-2.002, 2.064, -1.435), (-2.002, 2.002, -1.435), (-4.002, 3.939, -1.435), (-4.002, 2.002, -1.435), (-4.002, 2.064, -1.435), (-2.064, 2.002, -1.435), (-3.939, 2.002, -1.435), (-2.008, 3.996, 0.4847), (-2.008, 2.007, 0.4847), (-3.996, 2.007, 0.4847), (-3.996, 3.996, 0.4847), (-2.012, 2.064, 0.4281), (-3.992, 2.064, 0.4281), (-3.992, 3.939, 0.2791), (-3.992, 3.939, 0.4281), (-2.012, 3.939, 0.4281), (-3.934, 2.07, 0.4223), (-3.939, 2.064, 0.4804), (-3.939, 3.939, 0.4804), (-3.934, 3.934, 0.4223), (-2.064, 2.064, 0.4804), (-2.07, 2.07, 0.4223), (-2.064, 3.939, 0.4804), (-2.07, 3.934, 0.4223), (-2.283, 3.933, 0.4013), (-3.736, 2.07, 0.4219), (-2.267, 3.933, 0.4219), (-2.064, 3.992, 0.4281), (-2.07, 3.934, 0.4223), (-2.064, 2.012, 0.4281), (-3.939, 3.992, 0.4281), (-2.267, 2.07, 0.4219), (-3.934, 2.07, 0.4223), (-3.736, 3.933, 0.4219), (-3.736, 3.933, 0.4219), (-2.267, 2.07, 0.4219), (-3.939, 2.012, 0.4281), (-2.07, 3.934, 0.4223), (-2.267, 2.07, 0.4219), (-3.934, 2.07, 0.4223), (-3.736, 3.933, 0.4219), (-3.995, 3.995, -1.435), (-3.939, 3.992, -1.435), (-2.009, 3.995, -1.435), (-2.064, 3.992, -1.435), (-2.012, 3.939, -1.435), (-2.012, 2.064, -1.435), (-2.009, 2.009, -1.435), (-3.992, 3.939, -1.435), (-3.995, 2.009, -1.435), (-3.992, 2.064, -1.435), (-2.064, 2.012, -1.435), (-3.939, 2.012, -1.435), (-0.001779, 4.002, 0.4904), (-0.00178, 2.002, 0.4904), (-2.002, 2.002, 0.4904), (-2.002, 4.002, 0.4904), (-0.00178, 2.064, 0.4281), (-2.002, 2.064, 0.4281), (-2.002, 3.939, 0.2791), (-2.002, 3.939, 0.4281), (-0.001779, 3.939, 0.4281), (-1.939, 2.064, 0.4281), (-1.939, 2.064, 0.4904), (-1.939, 3.939, 0.4904), (-1.939, 3.939, 0.4281), (-0.06414, 2.064, 0.4904), (-0.06414, 2.064, 0.4281), (-0.06414, 3.939, 0.4904), (-0.06414, 3.939, 0.4281), (-0.2786, 3.939, 0.4075), (-1.741, 2.064, 0.4281), (-0.2623, 3.939, 0.4281), (-0.06414, 4.002, 0.4281), (-0.06414, 3.939, 0.4281), (-0.06414, 2.002, 0.4281), (-1.939, 4.002, 0.4281), (-0.2623, 2.064, 0.4281), (-1.939, 2.064, 0.4281), (-1.741, 3.939, 0.4281), (-1.741, 3.939, 0.4281), (-0.2623, 2.064, 0.4281), (-1.939, 2.002, 0.4281), (-0.06414, 3.939, 0.4281), (-0.2623, 2.064, 0.4281), (-1.939, 2.064, 0.4281), (-1.741, 3.939, 0.4281), (-2.002, 4.002, -1.435), (-1.939, 4.002, -1.435), (-0.00178, 4.002, -1.435), (-0.06414, 4.002, -1.435), (-0.00178, 3.939, -1.435), (-0.00178, 2.064, -1.435), (-0.001779, 2.002, -1.435), (-2.002, 3.939, -1.435), (-2.002, 2.002, -1.435), (-2.002, 2.064, -1.435), (-0.06414, 2.002, -1.435), (-1.939, 2.002, -1.435), (-0.007553, 3.996, 0.4847), (-0.007554, 2.007, 0.4847), (-1.996, 2.007, 0.4847), (-1.996, 3.996, 0.4847), (-0.01178, 2.064, 0.4281), (-1.992, 2.064, 0.4281), (-1.992, 3.939, 0.2791), (-1.992, 3.939, 0.4281), (-0.01178, 3.939, 0.4281), (-1.934, 2.07, 0.4223), (-1.939, 2.064, 0.4804), (-1.939, 3.939, 0.4804), (-1.934, 3.934, 0.4223), (-0.06414, 2.064, 0.4804), (-0.06991, 2.07, 0.4223), (-0.06414, 3.939, 0.4804), (-0.06991, 3.934, 0.4223), (-0.2834, 3.933, 0.4013), (-1.736, 2.07, 0.4219), (-0.2672, 3.933, 0.4219), (-0.06414, 3.992, 0.4281), (-0.06991, 3.934, 0.4223), (-0.06414, 2.012, 0.4281), (-1.939, 3.992, 0.4281), (-0.2672, 2.07, 0.4219), (-1.934, 2.07, 0.4223), (-1.736, 3.933, 0.4219), (-1.736, 3.933, 0.4219), (-0.2672, 2.07, 0.4219), (-1.939, 2.012, 0.4281), (-0.06991, 3.934, 0.4223), (-0.2672, 2.07, 0.4219), (-1.934, 2.07, 0.4223), (-1.736, 3.933, 0.4219), (-1.995, 3.995, -1.435), (-1.939, 3.992, -1.435), (-0.00885, 3.995, -1.435), (-0.06414, 3.992, -1.435), (-0.01178, 3.939, -1.435), (-0.01178, 2.064, -1.435), (-0.00885, 2.009, -1.435), (-1.992, 3.939, -1.435), (-1.995, 2.009, -1.435), (-1.992, 2.064, -1.435), (-0.06414, 2.012, -1.435), (-1.939, 2.012, -1.435), (1.998, 4.002, 0.4904), (1.998, 2.002, 0.4904), (-0.001779, 2.002, 0.4904), (-0.001779, 4.002, 0.4904), (1.998, 2.064, 0.4281), (-0.001779, 2.064, 0.4281), (-0.001778, 3.939, 0.2791), (-0.001779, 3.939, 0.4281), (1.998, 3.939, 0.4281), (0.06058, 2.064, 0.4281), (0.06058, 2.064, 0.4904), (0.06058, 3.939, 0.4904), (0.06058, 3.939, 0.4281), (1.936, 2.064, 0.4904), (1.936, 2.064, 0.4281), (1.936, 3.939, 0.4904), (1.936, 3.939, 0.4281), (1.721, 3.939, 0.4075), (0.2588, 2.064, 0.4281), (1.738, 3.939, 0.4281), (1.936, 4.002, 0.4281), (1.936, 3.939, 0.4281), (1.936, 2.002, 0.4281), (0.06058, 4.002, 0.4281), (1.738, 2.064, 0.4281), (0.06058, 2.064, 0.4281), (0.2588, 3.939, 0.4281), (0.2588, 3.939, 0.4281), (1.738, 2.064, 0.4281), (0.06058, 2.002, 0.4281), (1.936, 3.939, 0.4281), (1.738, 2.064, 0.4281), (0.06058, 2.064, 0.4281), (0.2588, 3.939, 0.4281), (-0.001779, 4.002, -1.435), (0.06058, 4.002, -1.435), (1.998, 4.002, -1.435), (1.936, 4.002, -1.435), (1.998, 3.939, -1.435), (1.998, 2.064, -1.435), (1.998, 2.002, -1.435), (-0.001778, 3.939, -1.435), (-0.001779, 2.002, -1.435), (-0.001779, 2.064, -1.435), (1.936, 2.002, -1.435), (0.06058, 2.002, -1.435), (1.992, 3.996, 0.4847), (1.992, 2.007, 0.4847), (0.003994, 2.007, 0.4847), (0.003995, 3.996, 0.4847), (1.988, 2.064, 0.4281), (0.008221, 2.064, 0.4281), (0.008222, 3.939, 0.2791), (0.008221, 3.939, 0.4281), (1.988, 3.939, 0.4281), (0.06635, 2.07, 0.4223), (0.06058, 2.064, 0.4804), (0.06058, 3.939, 0.4804), (0.06635, 3.934, 0.4223), (1.936, 2.064, 0.4804), (1.93, 2.07, 0.4223), (1.936, 3.939, 0.4804), (1.93, 3.934, 0.4223), (1.717, 3.933, 0.4013), (0.2636, 2.07, 0.4219), (1.733, 3.933, 0.4219), (1.936, 3.992, 0.4281), (1.93, 3.934, 0.4223), (1.936, 2.012, 0.4281), (0.06058, 3.992, 0.4281), (1.733, 2.07, 0.4219), (0.06636, 2.07, 0.4223), (0.2636, 3.933, 0.4219), (0.2636, 3.933, 0.4219), (1.733, 2.07, 0.4219), (0.06058, 2.012, 0.4281), (1.93, 3.934, 0.4223), (1.733, 2.07, 0.4219), (0.06636, 2.07, 0.4223), (0.2636, 3.933, 0.4219), (0.005292, 3.995, -1.435), (0.06058, 3.992, -1.435), (1.991, 3.995, -1.435), (1.936, 3.992, -1.435), (1.988, 3.939, -1.435), (1.988, 2.064, -1.435), (1.991, 2.009, -1.435), (0.008222, 3.939, -1.435), (0.005292, 2.009, -1.435), (0.008221, 2.064, -1.435), (1.936, 2.012, -1.435), (0.06058, 2.012, -1.435), (3.998, 4.002, 0.4904), (3.998, 2.002, 0.4904), (1.998, 2.002, 0.4904), (1.998, 4.002, 0.4904), (3.998, 2.064, 0.4281), (1.998, 2.064, 0.4281), (1.998, 3.939, 0.2791), (1.998, 3.939, 0.4281), (3.998, 3.939, 0.4281), (2.061, 2.064, 0.4281), (2.061, 2.064, 0.4904), (2.061, 3.939, 0.4904), (2.061, 3.939, 0.4281), (3.936, 2.064, 0.4904), (3.936, 2.064, 0.4281), (3.936, 3.939, 0.4904), (3.936, 3.939, 0.4281), (3.721, 3.939, 0.4075), (2.259, 2.064, 0.4281), (3.738, 3.939, 0.4281), (3.936, 4.002, 0.4281), (3.936, 3.939, 0.4281), (3.936, 2.002, 0.4281), (2.061, 4.002, 0.4281), (3.738, 2.064, 0.4281), (2.061, 2.064, 0.4281), (2.259, 3.939, 0.4281), (2.259, 3.939, 0.4281), (3.738, 2.064, 0.4281), (2.061, 2.002, 0.4281), (3.936, 3.939, 0.4281), (3.738, 2.064, 0.4281), (2.061, 2.064, 0.4281), (2.259, 3.939, 0.4281), (1.998, 4.002, -1.435), (2.061, 4.002, -1.435), (3.998, 4.002, -1.435), (3.936, 4.002, -1.435), (3.998, 3.939, -1.435), (3.998, 2.064, -1.435), (3.998, 2.002, -1.435), (1.998, 3.939, -1.435), (1.998, 2.002, -1.435), (1.998, 2.064, -1.435), (3.936, 2.002, -1.435), (2.061, 2.002, -1.435), (3.992, 3.996, 0.4847), (3.992, 2.007, 0.4847), (2.004, 2.007, 0.4847), (2.004, 3.996, 0.4847), (3.988, 2.064, 0.4281), (2.008, 2.064, 0.4281), (2.008, 3.939, 0.2791), (2.008, 3.939, 0.4281), (3.988, 3.939, 0.4281), (2.066, 2.07, 0.4223), (2.061, 2.064, 0.4804), (2.061, 3.939, 0.4804), (2.066, 3.934, 0.4223), (3.936, 2.064, 0.4804), (3.93, 2.07, 0.4223), (3.936, 3.939, 0.4804), (3.93, 3.934, 0.4223), (3.717, 3.933, 0.4013), (2.264, 2.07, 0.4219), (3.733, 3.933, 0.4219), (3.936, 3.992, 0.4281), (3.93, 3.934, 0.4223), (3.936, 2.012, 0.4281), (2.061, 3.992, 0.4281), (3.733, 2.07, 0.4219), (2.066, 2.07, 0.4223), (2.264, 3.933, 0.4219), (2.264, 3.933, 0.4219), (3.733, 2.07, 0.4219), (2.061, 2.012, 0.4281), (3.93, 3.934, 0.4223), (3.733, 2.07, 0.4219), (2.066, 2.07, 0.4223), (2.264, 3.933, 0.4219), (2.005, 3.995, -1.435), (2.061, 3.992, -1.435), (3.991, 3.995, -1.435), (3.936, 3.992, -1.435), (3.988, 3.939, -1.435), (3.988, 2.064, -1.435), (3.991, 2.009, -1.435), (2.008, 3.939, -1.435), (2.005, 2.009, -1.435), (2.008, 2.064, -1.435), (3.936, 2.012, -1.435), (2.061, 2.012, -1.435)], [(30, 8), (32, 5), (9, 12), (14, 16), (28, 9), (26, 12), (4, 14), (31, 18), (7, 12), (33, 19), (18, 24), (18, 25), (12, 27), (19, 21), (19, 27), (14, 24), (19, 30), (14, 31), (14, 28), (18, 32), (12, 33), (16, 26), (76, 54), (78, 51), (55, 58), (60, 62), (74, 55), (72, 58), (50, 60), (77, 64), (53, 58), (79, 65), (64, 70), (64, 71), (58, 73), (65, 67), (65, 73), (60, 70), (65, 76), (60, 77), (60, 74), (64, 78), (58, 79), (62, 72), (122, 100), (124, 97), (101, 104), (106, 108), (120, 101), (118, 104), (96, 106), (123, 110), (99, 104), (125, 111), (110, 116), (110, 117), (104, 119), (111, 113), (111, 119), (106, 116), (111, 122), (106, 123), (106, 120), (110, 124), (104, 125), (108, 118), (168, 146), (170, 143), (147, 150), (152, 154), (166, 147), (164, 150), (142, 152), (169, 156), (145, 150), (171, 157), (156, 162), (156, 163), (150, 165), (157, 159), (157, 165), (152, 162), (157, 168), (152, 169), (152, 166), (156, 170), (150, 171), (154, 164), (214, 192), (216, 189), (193, 196), (198, 200), (212, 193), (210, 196), (188, 198), (215, 202), (191, 196), (217, 203), (202, 208), (202, 209), (196, 211), (203, 205), (203, 211), (198, 208), (203, 214), (198, 215), (198, 212), (202, 216), (196, 217), (200, 210), (260, 238), (262, 235), (239, 242), (244, 246), (258, 239), (256, 242), (234, 244), (261, 248), (237, 242), (263, 249), (248, 254), (248, 255), (242, 257), (249, 251), (249, 257), (244, 254), (249, 260), (244, 261), (244, 258), (248, 262), (242, 263), (246, 256), (306, 284), (308, 281), (285, 288), (290, 292), (304, 285), (302, 288), (280, 290), (307, 294), (283, 288), (309, 295), (294, 300), (294, 301), (288, 303), (295, 297), (295, 303), (290, 300), (295, 306), (290, 307), (290, 304), (294, 308), (288, 309), (292, 302), (352, 330), (354, 327), (331, 334), (336, 338), (350, 331), (348, 334), (326, 336), (353, 340), (329, 334), (355, 341), (340, 346), (340, 347), (334, 349), (341, 343), (341, 349), (336, 346), (341, 352), (336, 353), (336, 350), (340, 354), (334, 355), (338, 348), (398, 376), (400, 373), (377, 380), (382, 384), (396, 377), (394, 380), (372, 382), (399, 386), (375, 380), (401, 387), (386, 392), (386, 393), (380, 395), (387, 389), (387, 395), (382, 392), (387, 398), (382, 399), (382, 396), (386, 400), (380, 401), (384, 394), (444, 422), (446, 419), (423, 426), (428, 430), (442, 423), (440, 426), (418, 428), (445, 432), (421, 426), (447, 433), (432, 438), (432, 439), (426, 441), (433, 435), (433, 441), (428, 438), (433, 444), (428, 445), (428, 442), (432, 446), (426, 447), (430, 440), (490, 468), (492, 465), (469, 472), (474, 476), (488, 469), (486, 472), (464, 474), (491, 478), (467, 472), (493, 479), (478, 484), (478, 485), (472, 487), (479, 481), (479, 487), (474, 484), (479, 490), (474, 491), (474, 488), (478, 492), (472, 493), (476, 486), (536, 514), (538, 511), (515, 518), (520, 522), (534, 515), (532, 518), (510, 520), (537, 524), (513, 518), (539, 525), (524, 530), (524, 531), (518, 533), (525, 527), (525, 533), (520, 530), (525, 536), (520, 537), (520, 534), (524, 538), (518, 539), (522, 532), (582, 560), (584, 557), (561, 564), (566, 568), (580, 561), (578, 564), (556, 566), (583, 570), (559, 564), (585, 571), (570, 576), (570, 577), (564, 579), (571, 573), (571, 579), (566, 576), (571, 582), (566, 583), (566, 580), (570, 584), (564, 585), (568, 578), (628, 606), (630, 603), (607, 610), (612, 614), (626, 607), (624, 610), (602, 612), (629, 616), (605, 610), (631, 617), (616, 622), (616, 623), (610, 625), (617, 619), (617, 625), (612, 622), (617, 628), (612, 629), (612, 626), (616, 630), (610, 631), (614, 624), (674, 652), (676, 649), (653, 656), (658, 660), (672, 653), (670, 656), (648, 658), (675, 662), (651, 656), (677, 663), (662, 668), (662, 669), (656, 671), (663, 665), (663, 671), (658, 668), (663, 674), (658, 675), (658, 672), (662, 676), (656, 677), (660, 670), (720, 698), (722, 695), (699, 702), (704, 706), (718, 699), (716, 702), (694, 704), (721, 708), (697, 702), (723, 709), (708, 714), (708, 715), (702, 717), (709, 711), (709, 717), (704, 714), (709, 720), (704, 721), (704, 718), (708, 722), (702, 723), (706, 716), (766, 744), (768, 741), (745, 748), (750, 752), (764, 745), (762, 748), (740, 750), (767, 754), (743, 748), (769, 755), (754, 760), (754, 761), (748, 763), (755, 757), (755, 763), (750, 760), (755, 766), (750, 767), (750, 764), (754, 768), (748, 769), (752, 762), (812, 790), (814, 787), (791, 794), (796, 798), (810, 791), (808, 794), (786, 796), (813, 800), (789, 794), (815, 801), (800, 806), (800, 807), (794, 809), (801, 803), (801, 809), (796, 806), (801, 812), (796, 813), (796, 810), (800, 814), (794, 815), (798, 808), (858, 836), (860, 833), (837, 840), (842, 844), (856, 837), (854, 840), (832, 842), (859, 846), (835, 840), (861, 847), (846, 852), (846, 853), (840, 855), (847, 849), (847, 855), (842, 852), (847, 858), (842, 859), (842, 856), (846, 860), (840, 861), (844, 854), (904, 882), (906, 879), (883, 886), (888, 890), (902, 883), (900, 886), (878, 888), (905, 892), (881, 886), (907, 893), (892, 898), (892, 899), (886, 901), (893, 895), (893, 901), (888, 898), (893, 904), (888, 905), (888, 902), (892, 906), (886, 907), (890, 900), (950, 928), (952, 925), (929, 932), (934, 936), (948, 929), (946, 932), (924, 934), (951, 938), (927, 932), (953, 939), (938, 944), (938, 945), (932, 947), (939, 941), (939, 947), (934, 944), (939, 950), (934, 951), (934, 948), (938, 952), (932, 953), (936, 946), (996, 974), (998, 971), (975, 978), (980, 982), (994, 975), (992, 978), (970, 980), (997, 984), (973, 978), (999, 985), (984, 990), (984, 991), (978, 993), (985, 987), (985, 993), (980, 990), (985, 996), (980, 997), (980, 994), (984, 998), (978, 999), (982, 992), (1042, 1020), (1044, 1017), (1021, 1024), (1026, 1028), (1040, 1021), (1038, 1024), (1016, 1026), (1043, 1030), (1019, 1024), (1045, 1031), (1030, 1036), (1030, 1037), (1024, 1039), (1031, 1033), (1031, 1039), (1026, 1036), (1031, 1042), (1026, 1043), (1026, 1040), (1030, 1044), (1024, 1045), (1028, 1038), (1088, 1066), (1090, 1063), (1067, 1070), (1072, 1074), (1086, 1067), (1084, 1070), (1062, 1072), (1089, 1076), (1065, 1070), (1091, 1077), (1076, 1082), (1076, 1083), (1070, 1085), (1077, 1079), (1077, 1085), (1072, 1082), (1077, 1088), (1072, 1089), (1072, 1086), (1076, 1090), (1070, 1091), (1074, 1084), (1134, 1112), (1136, 1109), (1113, 1116), (1118, 1120), (1132, 1113), (1130, 1116), (1108, 1118), (1135, 1122), (1111, 1116), (1137, 1123), (1122, 1128), (1122, 1129), (1116, 1131), (1123, 1125), (1123, 1131), (1118, 1128), (1123, 1134), (1118, 1135), (1118, 1132), (1122, 1136), (1116, 1137), (1120, 1130), (1180, 1158), (1182, 1155), (1159, 1162), (1164, 1166), (1178, 1159), (1176, 1162), (1154, 1164), (1181, 1168), (1157, 1162), (1183, 1169), (1168, 1174), (1168, 1175), (1162, 1177), (1169, 1171), (1169, 1177), (1164, 1174), (1169, 1180), (1164, 1181), (1164, 1178), (1168, 1182), (1162, 1183), (1166, 1176), (1226, 1204), (1228, 1201), (1205, 1208), (1210, 1212), (1224, 1205), (1222, 1208), (1200, 1210), (1227, 1214), (1203, 1208), (1229, 1215), (1214, 1220), (1214, 1221), (1208, 1223), (1215, 1217), (1215, 1223), (1210, 1220), (1215, 1226), (1210, 1227), (1210, 1224), (1214, 1228), (1208, 1229), (1212, 1222), (1272, 1250), (1274, 1247), (1251, 1254), (1256, 1258), (1270, 1251), (1268, 1254), (1246, 1256), (1273, 1260), (1249, 1254), (1275, 1261), (1260, 1266), (1260, 1267), (1254, 1269), (1261, 1263), (1261, 1269), (1256, 1266), (1261, 1272), (1256, 1273), (1256, 1270), (1260, 1274), (1254, 1275), (1258, 1268), (1318, 1296), (1320, 1293), (1297, 1300), (1302, 1304), (1316, 1297), (1314, 1300), (1292, 1302), (1319, 1306), (1295, 1300), (1321, 1307), (1306, 1312), (1306, 1313), (1300, 1315), (1307, 1309), (1307, 1315), (1302, 1312), (1307, 1318), (1302, 1319), (1302, 1316), (1306, 1320), (1300, 1321), (1304, 1314), (1364, 1342), (1366, 1339), (1343, 1346), (1348, 1350), (1362, 1343), (1360, 1346), (1338, 1348), (1365, 1352), (1341, 1346), (1367, 1353), (1352, 1358), (1352, 1359), (1346, 1361), (1353, 1355), (1353, 1361), (1348, 1358), (1353, 1364), (1348, 1365), (1348, 1362), (1352, 1366), (1346, 1367), (1350, 1360), (1410, 1388), (1412, 1385), (1389, 1392), (1394, 1396), (1408, 1389), (1406, 1392), (1384, 1394), (1411, 1398), (1387, 1392), (1413, 1399), (1398, 1404), (1398, 1405), (1392, 1407), (1399, 1401), (1399, 1407), (1394, 1404), (1399, 1410), (1394, 1411), (1394, 1408), (1398, 1412), (1392, 1413), (1396, 1406), (1456, 1434), (1458, 1431), (1435, 1438), (1440, 1442), (1454, 1435), (1452, 1438), (1430, 1440), (1457, 1444), (1433, 1438), (1459, 1445), (1444, 1450), (1444, 1451), (1438, 1453), (1445, 1447), (1445, 1453), (1440, 1450), (1445, 1456), (1440, 1457), (1440, 1454), (1444, 1458), (1438, 1459), (1442, 1452)], [(0, 3, 2, 10, 11, 15), (0, 20, 23, 35, 34, 3), (3, 6, 7, 5, 2), (15, 13, 10, 2, 1, 0), (44, 40, 1, 22), (40, 39, 4, 8, 0, 1), (42, 45, 29, 22, 1, 2), (38, 36, 0, 8), (34, 41, 6, 3), (43, 42, 2, 5), (36, 37, 20, 0), (46, 61, 57, 56, 48, 49), (46, 49, 80, 81, 69, 66), (49, 48, 51, 53, 52), (61, 46, 47, 48, 56, 59), (90, 68, 47, 86), (86, 47, 46, 54, 50, 85), (88, 48, 47, 68, 75, 91), (84, 54, 46, 82), (80, 49, 52, 87), (89, 51, 48, 88), (82, 46, 66, 83), (5, 7, 53, 51), (7, 6, 52, 53), (8, 4, 50, 54), (11, 10, 56, 57), (13, 15, 61, 59), (10, 13, 59, 56), (15, 11, 57, 61), (20, 37, 83, 66), (44, 22, 68, 90), (23, 20, 66, 69), (22, 29, 75, 68), (35, 23, 69, 81), (34, 35, 81, 80), (37, 36, 82, 83), (36, 38, 84, 82), (39, 40, 86, 85), (41, 34, 80, 87), (42, 43, 89, 88), (40, 44, 90, 86), (45, 42, 88, 91), (38, 8, 54, 84), (4, 39, 85, 50), (43, 5, 51, 89), (29, 45, 91, 75), (6, 41, 87, 52), (92, 95, 94, 102, 103, 107), (92, 112, 115, 127, 126, 95), (95, 98, 99, 97, 94), (107, 105, 102, 94, 93, 92), (136, 132, 93, 114), (132, 131, 96, 100, 92, 93), (134, 137, 121, 114, 93, 94), (130, 128, 92, 100), (126, 133, 98, 95), (135, 134, 94, 97), (128, 129, 112, 92), (138, 153, 149, 148, 140, 141), (138, 141, 172, 173, 161, 158), (141, 140, 143, 145, 144), (153, 138, 139, 140, 148, 151), (182, 160, 139, 178), (178, 139, 138, 146, 142, 177), (180, 140, 139, 160, 167, 183), (176, 146, 138, 174), (172, 141, 144, 179), (181, 143, 140, 180), (174, 138, 158, 175), (97, 99, 145, 143), (99, 98, 144, 145), (100, 96, 142, 146), (103, 102, 148, 149), (105, 107, 153, 151), (102, 105, 151, 148), (107, 103, 149, 153), (112, 129, 175, 158), (136, 114, 160, 182), (115, 112, 158, 161), (114, 121, 167, 160), (127, 115, 161, 173), (126, 127, 173, 172), (129, 128, 174, 175), (128, 130, 176, 174), (131, 132, 178, 177), (133, 126, 172, 179), (134, 135, 181, 180), (132, 136, 182, 178), (137, 134, 180, 183), (130, 100, 146, 176), (96, 131, 177, 142), (135, 97, 143, 181), (121, 137, 183, 167), (98, 133, 179, 144), (184, 187, 186, 194, 195, 199), (184, 204, 207, 219, 218, 187), (187, 190, 191, 189, 186), (199, 197, 194, 186, 185, 184), (228, 224, 185, 206), (224, 223, 188, 192, 184, 185), (226, 229, 213, 206, 185, 186), (222, 220, 184, 192), (218, 225, 190, 187), (227, 226, 186, 189), (220, 221, 204, 184), (230, 245, 241, 240, 232, 233), (230, 233, 264, 265, 253, 250), (233, 232, 235, 237, 236), (245, 230, 231, 232, 240, 243), (274, 252, 231, 270), (270, 231, 230, 238, 234, 269), (272, 232, 231, 252, 259, 275), (268, 238, 230, 266), (264, 233, 236, 271), (273, 235, 232, 272), (266, 230, 250, 267), (189, 191, 237, 235), (191, 190, 236, 237), (192, 188, 234, 238), (195, 194, 240, 241), (197, 199, 245, 243), (194, 197, 243, 240), (199, 195, 241, 245), (204, 221, 267, 250), (228, 206, 252, 274), (207, 204, 250, 253), (206, 213, 259, 252), (219, 207, 253, 265), (218, 219, 265, 264), (221, 220, 266, 267), (220, 222, 268, 266), (223, 224, 270, 269), (225, 218, 264, 271), (226, 227, 273, 272), (224, 228, 274, 270), (229, 226, 272, 275), (222, 192, 238, 268), (188, 223, 269, 234), (227, 189, 235, 273), (213, 229, 275, 259), (190, 225, 271, 236), (276, 279, 278, 286, 287, 291), (276, 296, 299, 311, 310, 279), (279, 282, 283, 281, 278), (291, 289, 286, 278, 277, 276), (320, 316, 277, 298), (316, 315, 280, 284, 276, 277), (318, 321, 305, 298, 277, 278), (314, 312, 276, 284), (310, 317, 282, 279), (319, 318, 278, 281), (312, 313, 296, 276), (322, 337, 333, 332, 324, 325), (322, 325, 356, 357, 345, 342), (325, 324, 327, 329, 328), (337, 322, 323, 324, 332, 335), (366, 344, 323, 362), (362, 323, 322, 330, 326, 361), (364, 324, 323, 344, 351, 367), (360, 330, 322, 358), (356, 325, 328, 363), (365, 327, 324, 364), (358, 322, 342, 359), (281, 283, 329, 327), (283, 282, 328, 329), (284, 280, 326, 330), (287, 286, 332, 333), (289, 291, 337, 335), (286, 289, 335, 332), (291, 287, 333, 337), (296, 313, 359, 342), (320, 298, 344, 366), (299, 296, 342, 345), (298, 305, 351, 344), (311, 299, 345, 357), (310, 311, 357, 356), (313, 312, 358, 359), (312, 314, 360, 358), (315, 316, 362, 361), (317, 310, 356, 363), (318, 319, 365, 364), (316, 320, 366, 362), (321, 318, 364, 367), (314, 284, 330, 360), (280, 315, 361, 326), (319, 281, 327, 365), (305, 321, 367, 351), (282, 317, 363, 328), (368, 371, 370, 378, 379, 383), (368, 388, 391, 403, 402, 371), (371, 374, 375, 373, 370), (383, 381, 378, 370, 369, 368), (412, 408, 369, 390), (408, 407, 372, 376, 368, 369), (410, 413, 397, 390, 369, 370), (406, 404, 368, 376), (402, 409, 374, 371), (411, 410, 370, 373), (404, 405, 388, 368), (414, 429, 425, 424, 416, 417), (414, 417, 448, 449, 437, 434), (417, 416, 419, 421, 420), (429, 414, 415, 416, 424, 427), (458, 436, 415, 454), (454, 415, 414, 422, 418, 453), (456, 416, 415, 436, 443, 459), (452, 422, 414, 450), (448, 417, 420, 455), (457, 419, 416, 456), (450, 414, 434, 451), (373, 375, 421, 419), (375, 374, 420, 421), (376, 372, 418, 422), (379, 378, 424, 425), (381, 383, 429, 427), (378, 381, 427, 424), (383, 379, 425, 429), (388, 405, 451, 434), (412, 390, 436, 458), (391, 388, 434, 437), (390, 397, 443, 436), (403, 391, 437, 449), (402, 403, 449, 448), (405, 404, 450, 451), (404, 406, 452, 450), (407, 408, 454, 453), (409, 402, 448, 455), (410, 411, 457, 456), (408, 412, 458, 454), (413, 410, 456, 459), (406, 376, 422, 452), (372, 407, 453, 418), (411, 373, 419, 457), (397, 413, 459, 443), (374, 409, 455, 420), (460, 463, 462, 470, 471, 475), (460, 480, 483, 495, 494, 463), (463, 466, 467, 465, 462), (475, 473, 470, 462, 461, 460), (504, 500, 461, 482), (500, 499, 464, 468, 460, 461), (502, 505, 489, 482, 461, 462), (498, 496, 460, 468), (494, 501, 466, 463), (503, 502, 462, 465), (496, 497, 480, 460), (506, 521, 517, 516, 508, 509), (506, 509, 540, 541, 529, 526), (509, 508, 511, 513, 512), (521, 506, 507, 508, 516, 519), (550, 528, 507, 546), (546, 507, 506, 514, 510, 545), (548, 508, 507, 528, 535, 551), (544, 514, 506, 542), (540, 509, 512, 547), (549, 511, 508, 548), (542, 506, 526, 543), (465, 467, 513, 511), (467, 466, 512, 513), (468, 464, 510, 514), (471, 470, 516, 517), (473, 475, 521, 519), (470, 473, 519, 516), (475, 471, 517, 521), (480, 497, 543, 526), (504, 482, 528, 550), (483, 480, 526, 529), (482, 489, 535, 528), (495, 483, 529, 541), (494, 495, 541, 540), (497, 496, 542, 543), (496, 498, 544, 542), (499, 500, 546, 545), (501, 494, 540, 547), (502, 503, 549, 548), (500, 504, 550, 546), (505, 502, 548, 551), (498, 468, 514, 544), (464, 499, 545, 510), (503, 465, 511, 549), (489, 505, 551, 535), (466, 501, 547, 512), (552, 555, 554, 562, 563, 567), (552, 572, 575, 587, 586, 555), (555, 558, 559, 557, 554), (567, 565, 562, 554, 553, 552), (596, 592, 553, 574), (592, 591, 556, 560, 552, 553), (594, 597, 581, 574, 553, 554), (590, 588, 552, 560), (586, 593, 558, 555), (595, 594, 554, 557), (588, 589, 572, 552), (598, 613, 609, 608, 600, 601), (598, 601, 632, 633, 621, 618), (601, 600, 603, 605, 604), (613, 598, 599, 600, 608, 611), (642, 620, 599, 638), (638, 599, 598, 606, 602, 637), (640, 600, 599, 620, 627, 643), (636, 606, 598, 634), (632, 601, 604, 639), (641, 603, 600, 640), (634, 598, 618, 635), (557, 559, 605, 603), (559, 558, 604, 605), (560, 556, 602, 606), (563, 562, 608, 609), (565, 567, 613, 611), (562, 565, 611, 608), (567, 563, 609, 613), (572, 589, 635, 618), (596, 574, 620, 642), (575, 572, 618, 621), (574, 581, 627, 620), (587, 575, 621, 633), (586, 587, 633, 632), (589, 588, 634, 635), (588, 590, 636, 634), (591, 592, 638, 637), (593, 586, 632, 639), (594, 595, 641, 640), (592, 596, 642, 638), (597, 594, 640, 643), (590, 560, 606, 636), (556, 591, 637, 602), (595, 557, 603, 641), (581, 597, 643, 627), (558, 593, 639, 604), (644, 647, 646, 654, 655, 659), (644, 664, 667, 679, 678, 647), (647, 650, 651, 649, 646), (659, 657, 654, 646, 645, 644), (688, 684, 645, 666), (684, 683, 648, 652, 644, 645), (686, 689, 673, 666, 645, 646), (682, 680, 644, 652), (678, 685, 650, 647), (687, 686, 646, 649), (680, 681, 664, 644), (690, 705, 701, 700, 692, 693), (690, 693, 724, 725, 713, 710), (693, 692, 695, 697, 696), (705, 690, 691, 692, 700, 703), (734, 712, 691, 730), (730, 691, 690, 698, 694, 729), (732, 692, 691, 712, 719, 735), (728, 698, 690, 726), (724, 693, 696, 731), (733, 695, 692, 732), (726, 690, 710, 727), (649, 651, 697, 695), (651, 650, 696, 697), (652, 648, 694, 698), (655, 654, 700, 701), (657, 659, 705, 703), (654, 657, 703, 700), (659, 655, 701, 705), (664, 681, 727, 710), (688, 666, 712, 734), (667, 664, 710, 713), (666, 673, 719, 712), (679, 667, 713, 725), (678, 679, 725, 724), (681, 680, 726, 727), (680, 682, 728, 726), (683, 684, 730, 729), (685, 678, 724, 731), (686, 687, 733, 732), (684, 688, 734, 730), (689, 686, 732, 735), (682, 652, 698, 728), (648, 683, 729, 694), (687, 649, 695, 733), (673, 689, 735, 719), (650, 685, 731, 696), (736, 739, 738, 746, 747, 751), (736, 756, 759, 771, 770, 739), (739, 742, 743, 741, 738), (751, 749, 746, 738, 737, 736), (780, 776, 737, 758), (776, 775, 740, 744, 736, 737), (778, 781, 765, 758, 737, 738), (774, 772, 736, 744), (770, 777, 742, 739), (779, 778, 738, 741), (772, 773, 756, 736), (782, 797, 793, 792, 784, 785), (782, 785, 816, 817, 805, 802), (785, 784, 787, 789, 788), (797, 782, 783, 784, 792, 795), (826, 804, 783, 822), (822, 783, 782, 790, 786, 821), (824, 784, 783, 804, 811, 827), (820, 790, 782, 818), (816, 785, 788, 823), (825, 787, 784, 824), (818, 782, 802, 819), (741, 743, 789, 787), (743, 742, 788, 789), (744, 740, 786, 790), (747, 746, 792, 793), (749, 751, 797, 795), (746, 749, 795, 792), (751, 747, 793, 797), (756, 773, 819, 802), (780, 758, 804, 826), (759, 756, 802, 805), (758, 765, 811, 804), (771, 759, 805, 817), (770, 771, 817, 816), (773, 772, 818, 819), (772, 774, 820, 818), (775, 776, 822, 821), (777, 770, 816, 823), (778, 779, 825, 824), (776, 780, 826, 822), (781, 778, 824, 827), (774, 744, 790, 820), (740, 775, 821, 786), (779, 741, 787, 825), (765, 781, 827, 811), (742, 777, 823, 788), (828, 831, 830, 838, 839, 843), (828, 848, 851, 863, 862, 831), (831, 834, 835, 833, 830), (843, 841, 838, 830, 829, 828), (872, 868, 829, 850), (868, 867, 832, 836, 828, 829), (870, 873, 857, 850, 829, 830), (866, 864, 828, 836), (862, 869, 834, 831), (871, 870, 830, 833), (864, 865, 848, 828), (874, 889, 885, 884, 876, 877), (874, 877, 908, 909, 897, 894), (877, 876, 879, 881, 880), (889, 874, 875, 876, 884, 887), (918, 896, 875, 914), (914, 875, 874, 882, 878, 913), (916, 876, 875, 896, 903, 919), (912, 882, 874, 910), (908, 877, 880, 915), (917, 879, 876, 916), (910, 874, 894, 911), (833, 835, 881, 879), (835, 834, 880, 881), (836, 832, 878, 882), (839, 838, 884, 885), (841, 843, 889, 887), (838, 841, 887, 884), (843, 839, 885, 889), (848, 865, 911, 894), (872, 850, 896, 918), (851, 848, 894, 897), (850, 857, 903, 896), (863, 851, 897, 909), (862, 863, 909, 908), (865, 864, 910, 911), (864, 866, 912, 910), (867, 868, 914, 913), (869, 862, 908, 915), (870, 871, 917, 916), (868, 872, 918, 914), (873, 870, 916, 919), (866, 836, 882, 912), (832, 867, 913, 878), (871, 833, 879, 917), (857, 873, 919, 903), (834, 869, 915, 880), (920, 923, 922, 930, 931, 935), (920, 940, 943, 955, 954, 923), (923, 926, 927, 925, 922), (935, 933, 930, 922, 921, 920), (964, 960, 921, 942), (960, 959, 924, 928, 920, 921), (962, 965, 949, 942, 921, 922), (958, 956, 920, 928), (954, 961, 926, 923), (963, 962, 922, 925), (956, 957, 940, 920), (966, 981, 977, 976, 968, 969), (966, 969, 1000, 1001, 989, 986), (969, 968, 971, 973, 972), (981, 966, 967, 968, 976, 979), (1010, 988, 967, 1006), (1006, 967, 966, 974, 970, 1005), (1008, 968, 967, 988, 995, 1011), (1004, 974, 966, 1002), (1000, 969, 972, 1007), (1009, 971, 968, 1008), (1002, 966, 986, 1003), (925, 927, 973, 971), (927, 926, 972, 973), (928, 924, 970, 974), (931, 930, 976, 977), (933, 935, 981, 979), (930, 933, 979, 976), (935, 931, 977, 981), (940, 957, 1003, 986), (964, 942, 988, 1010), (943, 940, 986, 989), (942, 949, 995, 988), (955, 943, 989, 1001), (954, 955, 1001, 1000), (957, 956, 1002, 1003), (956, 958, 1004, 1002), (959, 960, 1006, 1005), (961, 954, 1000, 1007), (962, 963, 1009, 1008), (960, 964, 1010, 1006), (965, 962, 1008, 1011), (958, 928, 974, 1004), (924, 959, 1005, 970), (963, 925, 971, 1009), (949, 965, 1011, 995), (926, 961, 1007, 972), (1012, 1015, 1014, 1022, 1023, 1027), (1012, 1032, 1035, 1047, 1046, 1015), (1015, 1018, 1019, 1017, 1014), (1027, 1025, 1022, 1014, 1013, 1012), (1056, 1052, 1013, 1034), (1052, 1051, 1016, 1020, 1012, 1013), (1054, 1057, 1041, 1034, 1013, 1014), (1050, 1048, 1012, 1020), (1046, 1053, 1018, 1015), (1055, 1054, 1014, 1017), (1048, 1049, 1032, 1012), (1058, 1073, 1069, 1068, 1060, 1061), (1058, 1061, 1092, 1093, 1081, 1078), (1061, 1060, 1063, 1065, 1064), (1073, 1058, 1059, 1060, 1068, 1071), (1102, 1080, 1059, 1098), (1098, 1059, 1058, 1066, 1062, 1097), (1100, 1060, 1059, 1080, 1087, 1103), (1096, 1066, 1058, 1094), (1092, 1061, 1064, 1099), (1101, 1063, 1060, 1100), (1094, 1058, 1078, 1095), (1017, 1019, 1065, 1063), (1019, 1018, 1064, 1065), (1020, 1016, 1062, 1066), (1023, 1022, 1068, 1069), (1025, 1027, 1073, 1071), (1022, 1025, 1071, 1068), (1027, 1023, 1069, 1073), (1032, 1049, 1095, 1078), (1056, 1034, 1080, 1102), (1035, 1032, 1078, 1081), (1034, 1041, 1087, 1080), (1047, 1035, 1081, 1093), (1046, 1047, 1093, 1092), (1049, 1048, 1094, 1095), (1048, 1050, 1096, 1094), (1051, 1052, 1098, 1097), (1053, 1046, 1092, 1099), (1054, 1055, 1101, 1100), (1052, 1056, 1102, 1098), (1057, 1054, 1100, 1103), (1050, 1020, 1066, 1096), (1016, 1051, 1097, 1062), (1055, 1017, 1063, 1101), (1041, 1057, 1103, 1087), (1018, 1053, 1099, 1064), (1104, 1107, 1106, 1114, 1115, 1119), (1104, 1124, 1127, 1139, 1138, 1107), (1107, 1110, 1111, 1109, 1106), (1119, 1117, 1114, 1106, 1105, 1104), (1148, 1144, 1105, 1126), (1144, 1143, 1108, 1112, 1104, 1105), (1146, 1149, 1133, 1126, 1105, 1106), (1142, 1140, 1104, 1112), (1138, 1145, 1110, 1107), (1147, 1146, 1106, 1109), (1140, 1141, 1124, 1104), (1150, 1165, 1161, 1160, 1152, 1153), (1150, 1153, 1184, 1185, 1173, 1170), (1153, 1152, 1155, 1157, 1156), (1165, 1150, 1151, 1152, 1160, 1163), (1194, 1172, 1151, 1190), (1190, 1151, 1150, 1158, 1154, 1189), (1192, 1152, 1151, 1172, 1179, 1195), (1188, 1158, 1150, 1186), (1184, 1153, 1156, 1191), (1193, 1155, 1152, 1192), (1186, 1150, 1170, 1187), (1109, 1111, 1157, 1155), (1111, 1110, 1156, 1157), (1112, 1108, 1154, 1158), (1115, 1114, 1160, 1161), (1117, 1119, 1165, 1163), (1114, 1117, 1163, 1160), (1119, 1115, 1161, 1165), (1124, 1141, 1187, 1170), (1148, 1126, 1172, 1194), (1127, 1124, 1170, 1173), (1126, 1133, 1179, 1172), (1139, 1127, 1173, 1185), (1138, 1139, 1185, 1184), (1141, 1140, 1186, 1187), (1140, 1142, 1188, 1186), (1143, 1144, 1190, 1189), (1145, 1138, 1184, 1191), (1146, 1147, 1193, 1192), (1144, 1148, 1194, 1190), (1149, 1146, 1192, 1195), (1142, 1112, 1158, 1188), (1108, 1143, 1189, 1154), (1147, 1109, 1155, 1193), (1133, 1149, 1195, 1179), (1110, 1145, 1191, 1156), (1196, 1199, 1198, 1206, 1207, 1211), (1196, 1216, 1219, 1231, 1230, 1199), (1199, 1202, 1203, 1201, 1198), (1211, 1209, 1206, 1198, 1197, 1196), (1240, 1236, 1197, 1218), (1236, 1235, 1200, 1204, 1196, 1197), (1238, 1241, 1225, 1218, 1197, 1198), (1234, 1232, 1196, 1204), (1230, 1237, 1202, 1199), (1239, 1238, 1198, 1201), (1232, 1233, 1216, 1196), (1242, 1257, 1253, 1252, 1244, 1245), (1242, 1245, 1276, 1277, 1265, 1262), (1245, 1244, 1247, 1249, 1248), (1257, 1242, 1243, 1244, 1252, 1255), (1286, 1264, 1243, 1282), (1282, 1243, 1242, 1250, 1246, 1281), (1284, 1244, 1243, 1264, 1271, 1287), (1280, 1250, 1242, 1278), (1276, 1245, 1248, 1283), (1285, 1247, 1244, 1284), (1278, 1242, 1262, 1279), (1201, 1203, 1249, 1247), (1203, 1202, 1248, 1249), (1204, 1200, 1246, 1250), (1207, 1206, 1252, 1253), (1209, 1211, 1257, 1255), (1206, 1209, 1255, 1252), (1211, 1207, 1253, 1257), (1216, 1233, 1279, 1262), (1240, 1218, 1264, 1286), (1219, 1216, 1262, 1265), (1218, 1225, 1271, 1264), (1231, 1219, 1265, 1277), (1230, 1231, 1277, 1276), (1233, 1232, 1278, 1279), (1232, 1234, 1280, 1278), (1235, 1236, 1282, 1281), (1237, 1230, 1276, 1283), (1238, 1239, 1285, 1284), (1236, 1240, 1286, 1282), (1241, 1238, 1284, 1287), (1234, 1204, 1250, 1280), (1200, 1235, 1281, 1246), (1239, 1201, 1247, 1285), (1225, 1241, 1287, 1271), (1202, 1237, 1283, 1248), (1288, 1291, 1290, 1298, 1299, 1303), (1288, 1308, 1311, 1323, 1322, 1291), (1291, 1294, 1295, 1293, 1290), (1303, 1301, 1298, 1290, 1289, 1288), (1332, 1328, 1289, 1310), (1328, 1327, 1292, 1296, 1288, 1289), (1330, 1333, 1317, 1310, 1289, 1290), (1326, 1324, 1288, 1296), (1322, 1329, 1294, 1291), (1331, 1330, 1290, 1293), (1324, 1325, 1308, 1288), (1334, 1349, 1345, 1344, 1336, 1337), (1334, 1337, 1368, 1369, 1357, 1354), (1337, 1336, 1339, 1341, 1340), (1349, 1334, 1335, 1336, 1344, 1347), (1378, 1356, 1335, 1374), (1374, 1335, 1334, 1342, 1338, 1373), (1376, 1336, 1335, 1356, 1363, 1379), (1372, 1342, 1334, 1370), (1368, 1337, 1340, 1375), (1377, 1339, 1336, 1376), (1370, 1334, 1354, 1371), (1293, 1295, 1341, 1339), (1295, 1294, 1340, 1341), (1296, 1292, 1338, 1342), (1299, 1298, 1344, 1345), (1301, 1303, 1349, 1347), (1298, 1301, 1347, 1344), (1303, 1299, 1345, 1349), (1308, 1325, 1371, 1354), (1332, 1310, 1356, 1378), (1311, 1308, 1354, 1357), (1310, 1317, 1363, 1356), (1323, 1311, 1357, 1369), (1322, 1323, 1369, 1368), (1325, 1324, 1370, 1371), (1324, 1326, 1372, 1370), (1327, 1328, 1374, 1373), (1329, 1322, 1368, 1375), (1330, 1331, 1377, 1376), (1328, 1332, 1378, 1374), (1333, 1330, 1376, 1379), (1326, 1296, 1342, 1372), (1292, 1327, 1373, 1338), (1331, 1293, 1339, 1377), (1317, 1333, 1379, 1363), (1294, 1329, 1375, 1340), (1380, 1383, 1382, 1390, 1391, 1395), (1380, 1400, 1403, 1415, 1414, 1383), (1383, 1386, 1387, 1385, 1382), (1395, 1393, 1390, 1382, 1381, 1380), (1424, 1420, 1381, 1402), (1420, 1419, 1384, 1388, 1380, 1381), (1422, 1425, 1409, 1402, 1381, 1382), (1418, 1416, 1380, 1388), (1414, 1421, 1386, 1383), (1423, 1422, 1382, 1385), (1416, 1417, 1400, 1380), (1426, 1441, 1437, 1436, 1428, 1429), (1426, 1429, 1460, 1461, 1449, 1446), (1429, 1428, 1431, 1433, 1432), (1441, 1426, 1427, 1428, 1436, 1439), (1470, 1448, 1427, 1466), (1466, 1427, 1426, 1434, 1430, 1465), (1468, 1428, 1427, 1448, 1455, 1471), (1464, 1434, 1426, 1462), (1460, 1429, 1432, 1467), (1469, 1431, 1428, 1468), (1462, 1426, 1446, 1463), (1385, 1387, 1433, 1431), (1387, 1386, 1432, 1433), (1388, 1384, 1430, 1434), (1391, 1390, 1436, 1437), (1393, 1395, 1441, 1439), (1390, 1393, 1439, 1436), (1395, 1391, 1437, 1441), (1400, 1417, 1463, 1446), (1424, 1402, 1448, 1470), (1403, 1400, 1446, 1449), (1402, 1409, 1455, 1448), (1415, 1403, 1449, 1461), (1414, 1415, 1461, 1460), (1417, 1416, 1462, 1463), (1416, 1418, 1464, 1462), (1419, 1420, 1466, 1465), (1421, 1414, 1460, 1467), (1422, 1423, 1469, 1468), (1420, 1424, 1470, 1466), (1425, 1422, 1468, 1471), (1418, 1388, 1434, 1464), (1384, 1419, 1465, 1430), (1423, 1385, 1431, 1469), (1409, 1425, 1471, 1455), (1386, 1421, 1467, 1432)])
me_cube.materials.append(mat_material)
me_cube.use_remesh_preserve_volume = False
me_cube.use_remesh_preserve_attributes = False
me_cube.use_mirror_vertex_groups = False
me_cube.update()

# ---- objects
ob_cube = bpy.data.objects.new('Cube', me_cube)
ob_lamp = bpy.data.objects.new('Lamp', light_lamp)
ob_camera = bpy.data.objects.new('Camera', cam_camera)

# ---- transforms, parenting, visibility, modifiers, constraints
ob_cube.location = (0.006604, -0.00784, 0.5096)
ob_cube.lock_rotations_4d = False
ob_cube.empty_display_type = 'ARROWS'
ob_cube.lineart.crease_threshold = 0.0
ob_lamp.location = (4.076, 1.005, 5.904)
ob_lamp.rotation_euler = (0.6503, 0.05522, 1.866)
ob_lamp.lock_rotations_4d = False
ob_lamp.empty_display_type = 'ARROWS'
ob_lamp.color = (0.0, 0.0, 0.0, 0.0)
ob_lamp.lineart.crease_threshold = 0.0
ob_camera.location = (7.481, -6.508, 5.344)
ob_camera.rotation_euler = (1.109, 0.0, 0.8149)
ob_camera.lock_rotations_4d = False
ob_camera.empty_display_type = 'ARROWS'
ob_camera.color = (0.0, 0.0, 0.0, 0.0)
ob_camera.display_type = 'WIRE'
ob_camera.lineart.crease_threshold = 0.0

# ---- collection membership
col_collection_1.objects.link(ob_cube)
col_collection_1.objects.link(ob_lamp)
col_collection_1.objects.link(ob_camera)

# ---- scene / render settings (as saved in the file)
scene.camera = ob_camera
scene.frame_start = 1; scene.frame_end = 250; scene.frame_set(1)
scene.render.engine = 'BLENDER_EEVEE_NEXT'
scene.render.resolution_percentage = 50
scene.render.dither_intensity = 0.0
scene.cycles.use_denoising = False
scene.cycles.samples = 128
scene.cycles.sampling_pattern = 'TABULATED_SOBOL'
scene.cycles.use_adaptive_sampling = False
scene.cycles.use_light_tree = False
scene.cycles.blur_glossy = 0.0
scene.cycles.sample_clamp_indirect = 0.0
scene.view_settings.view_transform = 'Standard'
bpy.context.view_layer.update()
